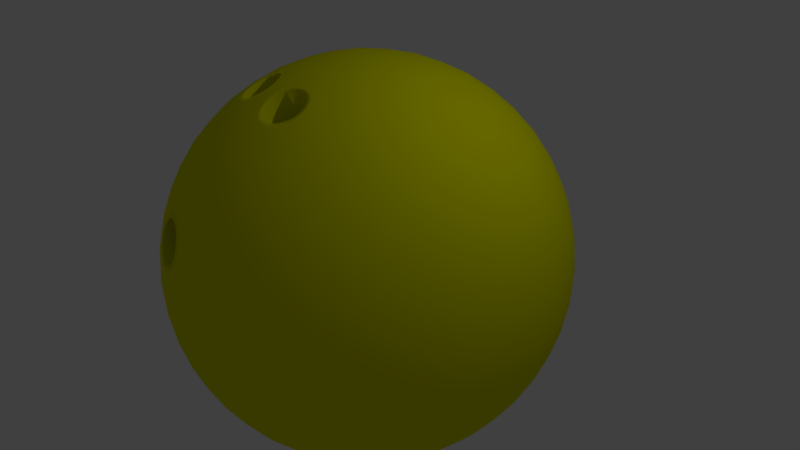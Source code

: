 # Source: BowlingBall.blend  (saved by Blender 2.78.0; exported with 4.5.12 LTS)
import bpy
from mathutils import Matrix  # noqa: F401  (used for matrix-valued properties, if any)

bpy.ops.wm.read_factory_settings(use_empty=True)
scene = bpy.context.scene
scene.name = 'Scene'

# ---- collections
col_collection_1 = bpy.data.collections.new('Collection 1'); scene.collection.children.link(col_collection_1)

# ---- materials (node trees are filled in below, after node groups)
mat_bowlingball = bpy.data.materials.new('BowlingBall')
mat_bowlingball.alpha_threshold = 0.0
mat_bowlingball.use_transparent_shadow = False
mat_bowlingball.diffuse_color = (0.7865, 0.8, 0.0, 1.0)
mat_bowlingball.roughness = 0.5

# ---- material node trees

# ---- world
world_world = bpy.data.worlds.new('World'); scene.world = world_world
world_world.color = (0.05088, 0.05088, 0.05088)
world_world.use_sun_shadow = False
world_world.sun_shadow_jitter_overblur = 0.0
world_world.cycles.sampling_method = 'MANUAL'

# ---- cameras
cam_camera = bpy.data.cameras.new('Camera')
cam_camera.clip_end = 100.0
cam_camera.lens = 35.0
cam_camera.sensor_width = 32.0
cam_camera.sensor_height = 18.0
cam_camera.ortho_scale = 7.314
cam_camera.dof.focus_distance = 0.0
cam_camera.dof.aperture_fstop = 128.0

# ---- lights
light_lamp = bpy.data.lights.new('Lamp', 'POINT')
light_lamp.transmission_factor = 0.0
light_lamp.cutoff_distance = 30.0
light_lamp.energy = 100.0
light_lamp.shadow_buffer_clip_start = 1.001
light_lamp.shadow_soft_size = 0.1
light_lamp.shadow_maximum_resolution = 0.006
light_lamp.use_absolute_resolution = True

# ---- meshes
me_cube_001 = bpy.data.meshes.new('Cube.001')
me_cube_001.from_pydata([(-1.0, -1.0, -1.0), (-1.0, -1.0, 1.0), (-1.0, 1.0, -1.0), (-1.0, 1.0, 1.0), (1.0, -1.0, -1.0), (1.0, -1.0, 1.0), (1.0, 1.0, -1.0), (1.0, 1.0, 1.0)], [], [(0, 1, 3, 2), (2, 3, 7, 6), (6, 7, 5, 4), (4, 5, 1, 0), (2, 6, 4, 0), (7, 3, 1, 5)])
me_cube_001.use_remesh_preserve_volume = False
me_cube_001.use_remesh_preserve_attributes = False
me_cube_001.use_mirror_vertex_groups = False
me_cube_001.update()
me_icosphere = bpy.data.meshes.new('Icosphere')
me_icosphere.from_pydata([(0.0, 0.0, -1.0), (0.7236, -0.5257, -0.4472), (-0.2764, -0.8506, -0.4472), (-0.8944, 0.0, -0.4472), (-0.2764, 0.8506, -0.4472), (0.7236, 0.5257, -0.4472), (0.2764, -0.8506, 0.4472), (-0.7236, -0.5257, 0.4472), (-0.7236, 0.5257, 0.4472), (0.2764, 0.8506, 0.4472), (0.8944, 0.0, 0.4472), (0.0, 0.0, 1.0), (-0.2579, -0.7939, -0.5507), (-0.2328, -0.7166, -0.6575), (-0.2007, -0.6177, -0.7604), (-0.1625, -0.5, -0.8507), (-0.1204, -0.3706, -0.921), (-0.07761, -0.2389, -0.9679), (-0.03685, -0.1134, -0.9929), (0.09647, -0.07009, -0.9929), (0.2032, -0.1476, -0.9679), (0.3153, -0.229, -0.921), (0.4253, -0.309, -0.8507), (0.5254, -0.3817, -0.7604), (0.6095, -0.4429, -0.6575), (0.6753, -0.4906, -0.5507), (0.6385, -0.604, -0.477), (0.5319, -0.6817, -0.5023), (0.405, -0.7523, -0.5196), (0.2629, -0.809, -0.5257), (0.1146, -0.8467, -0.5196), (-0.02964, -0.8642, -0.5023), (-0.1615, -0.864, -0.477), (0.7718, 0.4205, -0.477), (0.8127, 0.2952, -0.5023), (0.8407, 0.1527, -0.5196), (0.8506, -1.752e-08, -0.5257), (0.8407, -0.1527, -0.5196), (0.8127, -0.2952, -0.5023), (0.7718, -0.4205, -0.477), (0.09647, 0.07009, -0.9929), (0.2032, 0.1476, -0.9679), (0.3153, 0.229, -0.921), (0.4253, 0.309, -0.8507), (0.5254, 0.3817, -0.7604), (0.6095, 0.4429, -0.6575), (0.6753, 0.4906, -0.5507), (-0.8347, 0.0, -0.5507), (-0.7534, 0.0, -0.6575), (-0.6495, 0.0, -0.7604), (-0.5257, 0.0, -0.8507), (-0.3897, 0.0, -0.921), (-0.2511, 0.0, -0.9679), (-0.1192, 0.0, -0.9929), (-0.3772, -0.7939, -0.477), (-0.484, -0.7166, -0.5023), (-0.5904, -0.6177, -0.5196), (-0.6882, -0.5, -0.5257), (-0.7699, -0.3706, -0.5196), (-0.8311, -0.2389, -0.5023), (-0.8716, -0.1134, -0.477), (-0.2579, 0.7939, -0.5507), (-0.2328, 0.7166, -0.6575), (-0.2007, 0.6177, -0.7604), (-0.1625, 0.5, -0.8507), (-0.1204, 0.3706, -0.921), (-0.07761, 0.2389, -0.9679), (-0.03685, 0.1134, -0.9929), (-0.8716, 0.1134, -0.477), (-0.8311, 0.2389, -0.5023), (-0.7699, 0.3706, -0.5196), (-0.6882, 0.5, -0.5257), (-0.5904, 0.6177, -0.5196), (-0.484, 0.7166, -0.5023), (-0.3772, 0.7939, -0.477), (-0.1615, 0.864, -0.477), (-0.02964, 0.8642, -0.5023), (0.1146, 0.8467, -0.5196), (0.2629, 0.809, -0.5257), (0.405, 0.7523, -0.5196), (0.5319, 0.6817, -0.5023), (0.6385, 0.604, -0.477), (0.9312, -0.07009, 0.3577), (0.9566, -0.1476, 0.2511), (0.9647, -0.229, 0.1299), (0.9511, -0.309, -8.759e-09), (0.9151, -0.3817, -0.1299), (0.8607, -0.4429, -0.2512), (0.7945, -0.4906, -0.3577), (0.7945, 0.4906, -0.3577), (0.8607, 0.4429, -0.2512), (0.9151, 0.3817, -0.1299), (0.9511, 0.309, 8.759e-09), (0.9647, 0.229, 0.1299), (0.9566, 0.1476, 0.2511), (0.9312, 0.07009, 0.3577), (0.2211, -0.9073, 0.3577), (0.1552, -0.9554, 0.2512), (0.08028, -0.9883, 0.1299), (-8.759e-09, -1.0, -8.759e-09), (-0.08028, -0.9883, -0.1299), (-0.1552, -0.9554, -0.2512), (-0.2211, -0.9073, -0.3577), (0.7122, -0.604, -0.3577), (0.6872, -0.6817, -0.2512), (0.6458, -0.7523, -0.1299), (0.5878, -0.809, 8.759e-09), (0.5159, -0.8467, 0.1299), (0.436, -0.8642, 0.2512), (0.3544, -0.864, 0.3577), (-0.7945, -0.4906, 0.3577), (-0.8607, -0.4429, 0.2512), (-0.9151, -0.3817, 0.1299), (-0.9511, -0.309, -8.759e-09), (-0.9647, -0.229, -0.1299), (-0.9566, -0.1476, -0.2511), (-0.9312, -0.07009, -0.3577), (-0.3544, -0.864, -0.3577), (-0.436, -0.8642, -0.2512), (-0.5159, -0.8467, -0.1299), (-0.5878, -0.809, 8.759e-09), (-0.6458, -0.7523, 0.1299), (-0.6872, -0.6817, 0.2512), (-0.7122, -0.604, 0.3577), (-0.7122, 0.604, 0.3577), (-0.6872, 0.6817, 0.2512), (-0.6458, 0.7523, 0.1299), (-0.5878, 0.809, -8.759e-09), (-0.5159, 0.8467, -0.1299), (-0.436, 0.8642, -0.2512), (-0.3544, 0.864, -0.3577), (-0.9312, 0.07009, -0.3577), (-0.9566, 0.1476, -0.2511), (-0.9647, 0.229, -0.1299), (-0.9511, 0.309, 8.759e-09), (-0.9151, 0.3817, 0.1299), (-0.8607, 0.4429, 0.2512), (-0.7945, 0.4906, 0.3577), (0.3544, 0.864, 0.3577), (0.436, 0.8642, 0.2512), (0.5159, 0.8467, 0.1299), (0.5878, 0.809, -8.759e-09), (0.6458, 0.7523, -0.1299), (0.6872, 0.6817, -0.2512), (0.7122, 0.604, -0.3577), (-0.2211, 0.9073, -0.3577), (-0.1552, 0.9554, -0.2512), (-0.08028, 0.9883, -0.1299), (8.759e-09, 1.0, 8.759e-09), (0.08028, 0.9883, 0.1299), (0.1552, 0.9554, 0.2512), (0.2211, 0.9073, 0.3577), (0.8716, -0.1134, 0.477), (0.8311, -0.2389, 0.5023), (0.7699, -0.3706, 0.5196), (0.6882, -0.5, 0.5257), (0.5904, -0.6177, 0.5196), (0.484, -0.7166, 0.5023), (0.3772, -0.7939, 0.477), (0.1615, -0.864, 0.477), (0.02964, -0.8642, 0.5023), (-0.1146, -0.8467, 0.5196), (-0.2629, -0.809, 0.5257), (-0.405, -0.7523, 0.5196), (-0.5319, -0.6817, 0.5023), (-0.6385, -0.604, 0.477), (-0.7718, -0.4205, 0.477), (-0.8127, -0.2952, 0.5023), (-0.8407, -0.1527, 0.5196), (-0.8506, 1.752e-08, 0.5257), (-0.8407, 0.1527, 0.5196), (-0.8127, 0.2952, 0.5023), (-0.7718, 0.4205, 0.477), (-0.6385, 0.604, 0.477), (-0.5319, 0.6817, 0.5023), (-0.405, 0.7523, 0.5196), (-0.2629, 0.809, 0.5257), (-0.1146, 0.8467, 0.5196), (0.02964, 0.8642, 0.5023), (0.1615, 0.864, 0.477), (0.3772, 0.7939, 0.477), (0.484, 0.7166, 0.5023), (0.5904, 0.6177, 0.5196), (0.6882, 0.5, 0.5257), (0.7699, 0.3706, 0.5196), (0.8311, 0.2389, 0.5023), (0.8716, 0.1134, 0.477), (0.03685, -0.1134, 0.9929), (0.07761, -0.2389, 0.9679), (0.09963, -0.3899, 0.9136), (0.131, -0.4944, 0.8568), (0.2007, -0.6177, 0.7604), (0.2328, -0.7166, 0.6575), (0.2579, -0.7939, 0.5507), (0.8347, 0.0, 0.5507), (0.7534, 0.0, 0.6575), (0.6495, 0.0, 0.7604), (0.5257, 0.0, 0.8507), (0.3897, 0.0, 0.921), (0.2511, 0.0, 0.9679), (0.1192, 0.0, 0.9929), (-0.09647, -0.07009, 0.9929), (-0.2032, -0.1476, 0.9679), (-0.3098, -0.2568, 0.9136), (-0.3966, -0.3229, 0.8568), (-0.5254, -0.3817, 0.7604), (-0.6095, -0.4429, 0.6575), (-0.6753, -0.4906, 0.5507), (-0.09647, 0.07009, 0.9929), (-0.2032, 0.1476, 0.9679), (-0.3153, 0.229, 0.921), (-0.4253, 0.309, 0.8507), (-0.5254, 0.3817, 0.7604), (-0.6095, 0.4429, 0.6575), (-0.6753, 0.4906, 0.5507), (0.03685, 0.1134, 0.9929), (0.07761, 0.2389, 0.9679), (0.1204, 0.3706, 0.921), (0.1625, 0.5, 0.8507), (0.2007, 0.6177, 0.7604), (0.2328, 0.7166, 0.6575), (0.2579, 0.7939, 0.5507), (0.1662, 0.1207, 0.9787), (0.3072, 0.1265, 0.9432), (0.2152, 0.253, 0.9432), (0.4514, 0.1297, 0.8829), (0.3618, 0.2629, 0.8944), (0.2629, 0.3892, 0.8829), (0.5878, 0.1297, 0.7985), (0.5067, 0.2664, 0.8199), (0.41, 0.3996, 0.8199), (0.305, 0.5189, 0.7986), (0.7063, 0.1265, 0.6966), (0.6382, 0.2629, 0.7236), (0.55, 0.3996, 0.7334), (0.4472, 0.5257, 0.7236), (0.3386, 0.6326, 0.6966), (0.801, 0.1208, 0.5863), (0.7474, 0.253, 0.6143), (0.6721, 0.3892, 0.6299), (0.5778, 0.5189, 0.6299), (0.4716, 0.6326, 0.6143), (0.3624, 0.7245, 0.5863), (-0.06348, 0.1954, 0.9787), (-0.02541, 0.3312, 0.9432), (-0.1741, 0.2829, 0.9432), (0.0161, 0.4694, 0.8829), (-0.1382, 0.4253, 0.8944), (-0.2889, 0.3703, 0.8829), (0.05825, 0.5991, 0.7986), (-0.09678, 0.5642, 0.8199), (-0.2534, 0.5134, 0.8199), (-0.3993, 0.4504, 0.7986), (0.09791, 0.7108, 0.6966), (-0.05279, 0.6882, 0.7236), (-0.2101, 0.6466, 0.7334), (-0.3618, 0.5878, 0.7236), (-0.497, 0.5175, 0.6966), (0.1327, 0.7991, 0.5863), (-0.009708, 0.789, 0.6143), (-0.1625, 0.7595, 0.6299), (-0.315, 0.7099, 0.6299), (-0.4559, 0.644, 0.6143), (-0.5771, 0.5685, 0.5863), (-0.2054, 0.0, 0.9787), (-0.3229, 0.07819, 0.9432), (-0.3229, -0.07819, 0.9432), (-0.4414, 0.1604, 0.8829), (-0.4472, -1.567e-08, 0.8944), (-0.4414, -0.1604, 0.8829), (-0.5518, 0.2405, 0.7986), (-0.5665, 0.08232, 0.8199), (-0.5665, -0.08232, 0.8199), (-0.5518, -0.2405, 0.7986), (-0.6457, 0.3128, 0.6966), (-0.6708, 0.1625, 0.7236), (-0.6798, -1.662e-08, 0.7334), (-0.6708, -0.1625, 0.7236), (-0.6457, -0.3128, 0.6966), (-0.719, 0.3731, 0.5863), (-0.7534, 0.2346, 0.6143), (-0.7725, 0.08018, 0.6299), (-0.7725, -0.08018, 0.6299), (-0.7534, -0.2346, 0.6143), (-0.719, -0.3731, 0.5863), (-0.06348, -0.1954, 0.9787), (-0.1989, -0.3031, 0.9293), (-0.01726, -0.3621, 0.9293), (-0.1382, -0.4253, 0.8944), (-0.3734, -0.4323, 0.8175), (-0.261, -0.4823, 0.8333), (-0.07238, -0.5436, 0.8333), (0.04799, -0.5693, 0.8175), (-0.497, -0.5175, 0.6966), (-0.3618, -0.5878, 0.7236), (-0.2101, -0.6466, 0.7334), (-0.05279, -0.6882, 0.7236), (0.09791, -0.7108, 0.6966), (-0.5771, -0.5685, 0.5863), (-0.4559, -0.644, 0.6143), (-0.315, -0.7099, 0.6299), (-0.1625, -0.7595, 0.6299), (-0.009708, -0.789, 0.6143), (0.1327, -0.7991, 0.5863), (0.1662, -0.1207, 0.9787), (0.2152, -0.253, 0.9432), (0.3072, -0.1265, 0.9432), (0.2629, -0.3892, 0.8829), (0.3618, -0.2629, 0.8944), (0.4514, -0.1297, 0.8829), (0.305, -0.5189, 0.7986), (0.41, -0.3996, 0.8199), (0.5067, -0.2664, 0.8199), (0.5878, -0.1297, 0.7985), (0.3386, -0.6326, 0.6966), (0.4472, -0.5257, 0.7236), (0.55, -0.3996, 0.7334), (0.6382, -0.2629, 0.7236), (0.7063, -0.1265, 0.6966), (0.3624, -0.7245, 0.5863), (0.4716, -0.6326, 0.6143), (0.5778, -0.5189, 0.6299), (0.6721, -0.3892, 0.6299), (0.7474, -0.253, 0.6143), (0.801, -0.1208, 0.5863), (0.9037, 0.1954, 0.3809), (0.9215, 0.2829, 0.2661), (0.855, 0.3312, 0.3991), (0.9189, 0.3703, 0.1364), (0.8618, 0.4253, 0.2764), (0.7824, 0.4694, 0.4092), (0.8928, 0.4504, -3.13e-08), (0.8467, 0.5134, 0.1401), (0.7766, 0.5643, 0.2801), (0.6882, 0.5991, 0.4092), (0.8453, 0.5175, -0.133), (0.809, 0.5878, 0.0), (0.7499, 0.6466, 0.1401), (0.6708, 0.6882, 0.2764), (0.5792, 0.7108, 0.3991), (0.7825, 0.5685, -0.2539), (0.7534, 0.644, -0.133), (0.7043, 0.7099, 5.114e-08), (0.6361, 0.7595, 0.1364), (0.5538, 0.789, 0.2661), (0.4651, 0.7991, 0.3809), (0.09345, 0.9199, 0.3809), (0.0157, 0.9638, 0.2661), (-0.05082, 0.9155, 0.3991), (-0.0682, 0.9883, 0.1364), (-0.1382, 0.9511, 0.2764), (-0.2046, 0.8892, 0.4092), (-0.1525, 0.9883, -3.443e-07), (-0.2266, 0.9639, 0.1401), (-0.2966, 0.913, 0.2801), (-0.3571, 0.8396, 0.4092), (-0.2309, 0.9638, -0.133), (-0.309, 0.9511, -4.92e-07), (-0.3832, 0.913, 0.1401), (-0.4472, 0.8506, 0.2764), (-0.497, 0.7705, 0.3991), (-0.2989, 0.9199, -0.2539), (-0.3797, 0.9155, -0.133), (-0.4575, 0.8892, -3.835e-07), (-0.5257, 0.8396, 0.1364), (-0.5792, 0.7705, 0.2661), (-0.6163, 0.6893, 0.3809), (-0.846, 0.3731, 0.3809), (-0.9118, 0.3128, 0.2661), (-0.8864, 0.2346, 0.3991), (-0.961, 0.2405, 0.1364), (-0.9472, 0.1625, 0.2764), (-0.9089, 0.08018, 0.4092), (-0.9871, 0.1604, 1.095e-07), (-0.9867, 0.08232, 0.1401), (-0.96, -8.034e-08, 0.2801), (-0.9089, -0.08018, 0.4092), (-0.988, 0.07819, -0.133), (-1.0, -3.608e-07, 6.396e-07), (-0.9867, -0.08232, 0.1401), (-0.9472, -0.1625, 0.2764), (-0.8864, -0.2346, 0.3991), (-0.9672, -4.046e-07, -0.2539), (-0.988, -0.07819, -0.133), (-0.9871, -0.1604, 1.457e-06), (-0.961, -0.2405, 0.1364), (-0.9118, -0.3128, 0.2661), (-0.846, -0.3731, 0.3809), (-0.6163, -0.6893, 0.3809), (-0.5792, -0.7705, 0.2661), (-0.497, -0.7705, 0.3991), (-0.5257, -0.8396, 0.1364), (-0.4149, -0.8638, 0.2768), (-0.3447, -0.8547, 0.3822), (-0.4575, -0.8892, -6.26e-07), (-0.3644, -0.9127, 0.17), (-0.2235, -0.894, 0.3822), (-0.3797, -0.9155, -0.133), (-0.309, -0.9511, -7.872e-07), (-0.2417, -0.9526, 0.17), (-0.1721, -0.9427, 0.2768), (-0.05082, -0.9155, 0.3991), (-0.2989, -0.9199, -0.2539), (-0.2309, -0.9638, -0.133), (-0.1525, -0.9883, -4.943e-07), (-0.06821, -0.9883, 0.1364), (0.0157, -0.9638, 0.2661), (0.09345, -0.9199, 0.3809), (0.4651, -0.7991, 0.3809), (0.5538, -0.789, 0.2661), (0.5792, -0.7108, 0.3991), (0.6361, -0.7595, 0.1364), (0.6708, -0.6882, 0.2764), (0.6882, -0.5991, 0.4092), (0.7043, -0.7099, -1.095e-06), (0.7499, -0.6466, 0.1401), (0.7766, -0.5643, 0.2801), (0.7824, -0.4694, 0.4092), (0.7534, -0.644, -0.133), (0.809, -0.5878, -1.902e-06), (0.8467, -0.5134, 0.1401), (0.8618, -0.4253, 0.2764), (0.855, -0.3312, 0.3991), (0.7825, -0.5685, -0.2539), (0.8453, -0.5175, -0.133), (0.8928, -0.4504, -2.276e-06), (0.9189, -0.3703, 0.1364), (0.9215, -0.2829, 0.2661), (0.9037, -0.1954, 0.3809), (0.2989, 0.9199, 0.2539), (0.3797, 0.9155, 0.133), (0.2309, 0.9638, 0.133), (0.4575, 0.8892, -4.545e-09), (0.309, 0.9511, -1.307e-14), (0.1525, 0.9883, 4.545e-09), (0.5257, 0.8396, -0.1364), (0.3832, 0.913, -0.1401), (0.2266, 0.9639, -0.1401), (0.06821, 0.9883, -0.1364), (0.5792, 0.7705, -0.2661), (0.4472, 0.8506, -0.2764), (0.2966, 0.913, -0.2801), (0.1382, 0.9511, -0.2764), (-0.0157, 0.9638, -0.2661), (0.6163, 0.6893, -0.3809), (0.497, 0.7705, -0.3991), (0.3571, 0.8396, -0.4092), (0.2046, 0.8892, -0.4092), (0.05082, 0.9155, -0.3991), (-0.09345, 0.9199, -0.3809), (-0.7825, 0.5685, 0.2539), (-0.7534, 0.644, 0.133), (-0.8453, 0.5175, 0.133), (-0.7043, 0.7099, -4.545e-09), (-0.809, 0.5878, -3.922e-14), (-0.8928, 0.4504, 4.545e-09), (-0.6361, 0.7595, -0.1364), (-0.7499, 0.6466, -0.1401), (-0.8467, 0.5134, -0.1401), (-0.9189, 0.3703, -0.1364), (-0.5538, 0.789, -0.2661), (-0.6708, 0.6882, -0.2764), (-0.7766, 0.5643, -0.2801), (-0.8618, 0.4253, -0.2764), (-0.9215, 0.2829, -0.2661), (-0.4651, 0.7991, -0.3809), (-0.5792, 0.7108, -0.3991), (-0.6882, 0.5991, -0.4092), (-0.7824, 0.4694, -0.4092), (-0.855, 0.3312, -0.3991), (-0.9037, 0.1954, -0.3809), (-0.7825, -0.5685, 0.2539), (-0.8453, -0.5175, 0.133), (-0.7534, -0.644, 0.133), (-0.8928, -0.4504, -4.545e-09), (-0.809, -0.5878, 4.016e-14), (-0.7043, -0.7099, 4.545e-09), (-0.9189, -0.3703, -0.1364), (-0.8467, -0.5134, -0.1401), (-0.7499, -0.6466, -0.1401), (-0.6361, -0.7595, -0.1364), (-0.9215, -0.2829, -0.2661), (-0.8618, -0.4253, -0.2764), (-0.7766, -0.5643, -0.2801), (-0.6708, -0.6882, -0.2764), (-0.5538, -0.789, -0.2661), (-0.9037, -0.1954, -0.3809), (-0.855, -0.3312, -0.3991), (-0.7824, -0.4694, -0.4092), (-0.6882, -0.5991, -0.4092), (-0.5792, -0.7108, -0.3991), (-0.4651, -0.7991, -0.3809), (0.2989, -0.9199, 0.2539), (0.2309, -0.9638, 0.133), (0.3797, -0.9155, 0.133), (0.1525, -0.9883, -4.545e-09), (0.309, -0.9511, 1.401e-14), (0.4575, -0.8892, 4.545e-09), (0.06821, -0.9883, -0.1364), (0.2266, -0.9639, -0.1401), (0.3832, -0.913, -0.1401), (0.5257, -0.8396, -0.1364), (-0.0157, -0.9638, -0.2661), (0.1382, -0.9511, -0.2764), (0.2966, -0.913, -0.2801), (0.4472, -0.8506, -0.2764), (0.5792, -0.7705, -0.2661), (-0.09345, -0.9199, -0.3809), (0.05082, -0.9155, -0.3991), (0.2046, -0.8892, -0.4092), (0.3571, -0.8396, -0.4092), (0.497, -0.7705, -0.3991), (0.6163, -0.6893, -0.3809), (0.9672, -1.507e-08, 0.2539), (0.988, -0.07819, 0.133), (0.988, 0.07819, 0.133), (0.9871, -0.1604, -4.545e-09), (1.0, -1.567e-08, 4.669e-16), (0.9871, 0.1604, 4.545e-09), (0.961, -0.2405, -0.1364), (0.9867, -0.08232, -0.1401), (0.9867, 0.08232, -0.1401), (0.961, 0.2405, -0.1364), (0.9118, -0.3128, -0.2661), (0.9472, -0.1625, -0.2764), (0.96, -3.324e-08, -0.2801), (0.9472, 0.1625, -0.2764), (0.9118, 0.3128, -0.2661), (0.846, -0.3731, -0.3809), (0.8864, -0.2346, -0.3991), (0.9089, -0.08018, -0.4092), (0.9089, 0.08018, -0.4092), (0.8864, 0.2346, -0.3991), (0.846, 0.3731, -0.3809), (0.5771, 0.5685, -0.5863), (0.497, 0.5175, -0.6966), (0.4559, 0.644, -0.6143), (0.3993, 0.4504, -0.7986), (0.3618, 0.5878, -0.7236), (0.315, 0.7099, -0.6299), (0.2889, 0.3703, -0.8829), (0.2534, 0.5134, -0.8199), (0.2101, 0.6466, -0.7334), (0.1625, 0.7595, -0.6299), (0.1741, 0.2829, -0.9432), (0.1382, 0.4253, -0.8944), (0.09678, 0.5642, -0.8199), (0.05279, 0.6882, -0.7236), (0.009708, 0.789, -0.6143), (0.06348, 0.1954, -0.9787), (0.02541, 0.3312, -0.9432), (-0.0161, 0.4694, -0.8829), (-0.05825, 0.5991, -0.7986), (-0.09792, 0.7108, -0.6966), (-0.1327, 0.7991, -0.5863), (-0.3624, 0.7245, -0.5863), (-0.3386, 0.6326, -0.6966), (-0.4716, 0.6326, -0.6143), (-0.305, 0.5189, -0.7986), (-0.4472, 0.5257, -0.7236), (-0.5778, 0.5189, -0.6299), (-0.2629, 0.3892, -0.8829), (-0.41, 0.3996, -0.8199), (-0.55, 0.3996, -0.7334), (-0.6721, 0.3892, -0.6299), (-0.2152, 0.253, -0.9432), (-0.3618, 0.2629, -0.8944), (-0.5067, 0.2664, -0.8199), (-0.6382, 0.2629, -0.7236), (-0.7474, 0.253, -0.6143), (-0.1662, 0.1207, -0.9787), (-0.3072, 0.1265, -0.9432), (-0.4514, 0.1297, -0.8829), (-0.5878, 0.1297, -0.7985), (-0.7063, 0.1265, -0.6966), (-0.801, 0.1207, -0.5863), (-0.801, -0.1207, -0.5863), (-0.7063, -0.1265, -0.6966), (-0.7474, -0.253, -0.6143), (-0.5878, -0.1297, -0.7985), (-0.6382, -0.2629, -0.7236), (-0.6721, -0.3892, -0.6299), (-0.4514, -0.1297, -0.8829), (-0.5067, -0.2664, -0.8199), (-0.55, -0.3996, -0.7334), (-0.5778, -0.5189, -0.6299), (-0.3072, -0.1265, -0.9432), (-0.3618, -0.2629, -0.8944), (-0.41, -0.3996, -0.8199), (-0.4472, -0.5257, -0.7236), (-0.4716, -0.6326, -0.6143), (-0.1662, -0.1208, -0.9787), (-0.2152, -0.253, -0.9432), (-0.2629, -0.3892, -0.8829), (-0.305, -0.5189, -0.7986), (-0.3386, -0.6326, -0.6966), (-0.3624, -0.7245, -0.5863), (0.719, 0.3731, -0.5863), (0.7534, 0.2346, -0.6143), (0.6457, 0.3128, -0.6966), (0.7725, 0.08018, -0.6299), (0.6708, 0.1625, -0.7236), (0.5518, 0.2405, -0.7986), (0.7725, -0.08018, -0.6299), (0.6798, -4.82e-07, -0.7334), (0.5665, 0.08232, -0.8199), (0.4414, 0.1604, -0.8829), (0.7534, -0.2346, -0.6143), (0.6708, -0.1625, -0.7236), (0.5665, -0.08232, -0.8199), (0.4472, -7.38e-07, -0.8944), (0.3229, 0.07819, -0.9432), (0.719, -0.3731, -0.5863), (0.6457, -0.3128, -0.6966), (0.5518, -0.2405, -0.7985), (0.4414, -0.1604, -0.8829), (0.3229, -0.07819, -0.9432), (0.2054, -5.632e-07, -0.9787), (-0.1327, -0.7991, -0.5863), (-0.09791, -0.7108, -0.6966), (0.009709, -0.789, -0.6143), (-0.05825, -0.5991, -0.7986), (0.05279, -0.6882, -0.7236), (0.1625, -0.7595, -0.6299), (-0.0161, -0.4694, -0.8829), (0.09678, -0.5642, -0.8199), (0.2101, -0.6466, -0.7334), (0.315, -0.7099, -0.6299), (0.02541, -0.3312, -0.9432), (0.1382, -0.4253, -0.8944), (0.2534, -0.5134, -0.8199), (0.3618, -0.5878, -0.7236), (0.4559, -0.644, -0.6143), (0.06348, -0.1954, -0.9787), (0.1741, -0.2829, -0.9432), (0.2889, -0.3703, -0.8829), (0.3993, -0.4504, -0.7986), (0.497, -0.5175, -0.6966), (0.5771, -0.5685, -0.5863), (-0.4472, -0.8506, 0.2764), (-0.3571, -0.8396, 0.4092), (-0.2266, -0.9639, 0.1401), (-0.1382, -0.9511, 0.2764), (-0.3832, -0.913, 0.1401), (-0.2046, -0.8892, 0.4092), (-0.4086, -0.857, 0.3058), (-0.3931, -0.8525, 0.3373), (-0.3698, -0.8519, 0.3643), (-0.2167, -0.9552, 0.188), (-0.1935, -0.9545, 0.2151), (-0.1781, -0.9497, 0.2472), (-0.4142, -0.873, 0.2472), (-0.4045, -0.8859, 0.2151), (-0.3861, -0.9002, 0.188), (-0.3166, -0.8602, 0.3937), (-0.2826, -0.8698, 0.3985), (-0.2495, -0.8821, 0.3937), (-0.3382, -0.9248, 0.1581), (-0.3045, -0.9373, 0.1532), (-0.27, -0.947, 0.1581), (-0.2015, -0.9066, 0.3643), (-0.183, -0.9208, 0.3373), (-0.1732, -0.9335, 0.3058), (0.1204, -0.3706, 0.921), (0.1625, -0.5, 0.8507), (-0.3153, -0.229, 0.921), (-0.4253, -0.309, 0.8507), (-0.02541, -0.3312, 0.9432), (-0.1741, -0.2829, 0.9432), (-0.3993, -0.4504, 0.7986), (-0.2534, -0.5134, 0.8199), (-0.09678, -0.5642, 0.8199), (0.05825, -0.5991, 0.7986), (-0.1722, -0.413, 0.8914), (-0.1035, -0.4353, 0.8914), (-0.3288, -0.2809, 0.8988), (-0.3519, -0.2935, 0.8859), (-0.3692, -0.312, 0.8722), (-0.2821, -0.2767, 0.9157), (-0.2549, -0.2845, 0.9212), (-0.2306, -0.2986, 0.9228), (-0.3419, -0.4398, 0.8264), (-0.3171, -0.455, 0.8281), (-0.2893, -0.4634, 0.8337), (-0.1999, -0.3342, 0.9175), (-0.1902, -0.3594, 0.91), (-0.1876, -0.3851, 0.8999), (-0.3829, -0.3528, 0.8502), (-0.3808, -0.3786, 0.8399), (-0.3718, -0.4034, 0.8321), (-0.2004, -0.4265, 0.8781), (-0.2183, -0.4462, 0.8641), (-0.2422, -0.4593, 0.8508), (0.1009, -0.4206, 0.8988), (0.1121, -0.4443, 0.8859), (0.1153, -0.4694, 0.8722), (0.01107, -0.3771, 0.9228), (0.03898, -0.3799, 0.9212), (0.06558, -0.3896, 0.9157), (-0.03828, -0.5449, 0.8337), (-0.01094, -0.5545, 0.8281), (0.01812, -0.5568, 0.8264), (-0.03474, -0.3879, 0.9175), (-0.05737, -0.4025, 0.91), (-0.07464, -0.4218, 0.8999), (-0.08856, -0.4629, 0.8781), (-0.08564, -0.4893, 0.8641), (-0.07407, -0.5139, 0.8508), (0.1024, -0.5104, 0.8502), (0.08552, -0.5302, 0.8399), (0.06371, -0.5449, 0.8321), (-0.3644, -0.9127, 0.17), (-0.3537, -0.9126, 0.1871), (-0.2235, -0.894, 0.3822), (-0.4149, -0.8638, 0.2768), (-0.3447, -0.8547, 0.3822), (-0.2417, -0.9526, 0.17), (-0.1916, -0.9379, 0.277), (-0.3581, -0.8615, 0.3509), (-0.1967, -0.9439, 0.2523), (-0.3719, -0.9022, 0.2021), (-0.2567, -0.887, 0.3755), (-0.274, -0.9416, 0.1772), (-0.1926, -0.9303, 0.3013), (-0.391, -0.8658, 0.3013), (-0.3779, -0.862, 0.3281), (-0.2294, -0.9485, 0.2021), (-0.2097, -0.9479, 0.2252), (-0.3957, -0.8792, 0.2523), (-0.3875, -0.8902, 0.2252), (-0.3137, -0.8685, 0.3755), (-0.2848, -0.8767, 0.3796), (-0.3318, -0.9228, 0.1772), (-0.3033, -0.9334, 0.173), (-0.2166, -0.9075, 0.3509), (-0.2009, -0.9195, 0.3281), (-0.3698, -0.8519, 0.3643), (-0.3371, -0.8637, 0.3658), (-0.1781, -0.9497, 0.2472), (-0.1721, -0.9427, 0.2768), (-0.3861, -0.9002, 0.188), (-0.3537, -0.9126, 0.1871), (-0.2495, -0.8821, 0.3937), (-0.235, -0.8969, 0.3659), (-0.27, -0.947, 0.1581), (-0.2503, -0.9462, 0.1871), (-0.1732, -0.9335, 0.3058), (-0.3963, -0.8714, 0.277), (-0.4086, -0.857, 0.3058), (-0.3931, -0.8525, 0.3373), (-0.2167, -0.9552, 0.188), (-0.1935, -0.9545, 0.2151), (-0.4142, -0.873, 0.2472), (-0.4045, -0.8859, 0.2151), (-0.3166, -0.8602, 0.3937), (-0.2826, -0.8698, 0.3985), (-0.3382, -0.9248, 0.1581), (-0.3045, -0.9373, 0.1532), (-0.2015, -0.9066, 0.3643), (-0.183, -0.9208, 0.3373), (-0.3537, -0.9126, 0.1871), (-0.235, -0.8969, 0.3659), (-0.3963, -0.8714, 0.277), (-0.3371, -0.8637, 0.3658), (-0.2503, -0.9462, 0.1871), (-0.1916, -0.9379, 0.277), (-0.3581, -0.8615, 0.3509), (-0.1967, -0.9439, 0.2523), (-0.3719, -0.9022, 0.2021), (-0.2567, -0.887, 0.3755), (-0.274, -0.9416, 0.1772), (-0.1926, -0.9303, 0.3013), (-0.391, -0.8658, 0.3013), (-0.3779, -0.862, 0.3281), (-0.2294, -0.9485, 0.2021), (-0.2097, -0.9479, 0.2252), (-0.3957, -0.8792, 0.2523), (-0.3875, -0.8902, 0.2252), (-0.3137, -0.8685, 0.3755), (-0.2848, -0.8767, 0.3796), (-0.3318, -0.9228, 0.1772), (-0.3033, -0.9334, 0.173), (-0.2166, -0.9075, 0.3509), (-0.2009, -0.9195, 0.3281), (-0.235, -0.8969, 0.3659), (-0.3963, -0.8714, 0.277), (-0.3371, -0.8637, 0.3658), (-0.2503, -0.9462, 0.1871), (-0.1916, -0.9379, 0.277), (-0.3581, -0.8615, 0.3509), (-0.1967, -0.9439, 0.2523), (-0.3719, -0.9022, 0.2021), (-0.2567, -0.887, 0.3755), (-0.274, -0.9416, 0.1772), (-0.1926, -0.9303, 0.3013), (-0.391, -0.8658, 0.3013), (-0.3779, -0.862, 0.3281), (-0.2294, -0.9485, 0.2021), (-0.2097, -0.9479, 0.2252), (-0.3957, -0.8792, 0.2523), (-0.3875, -0.8902, 0.2252), (-0.3137, -0.8685, 0.3755), (-0.2848, -0.8767, 0.3796), (-0.3318, -0.9228, 0.1772), (-0.3033, -0.9334, 0.173), (-0.2166, -0.9075, 0.3509), (-0.2009, -0.9195, 0.3281), (-0.1825, -0.3856, 0.02656), (-0.1254, -0.386, 0.1196), (-0.06377, -0.3699, 0.2053), (-0.225, -0.3444, 0.1165), (-0.1658, -0.3367, 0.2053), (-0.07903, -0.4192, 0.02656), (-0.02039, -0.4109, 0.1165), (-0.1869, -0.3345, 0.1904), (-0.02543, -0.4168, 0.09177), (-0.2007, -0.3752, 0.04158), (-0.08549, -0.36, 0.215), (-0.1027, -0.4146, 0.01664), (-0.02131, -0.4033, 0.1408), (-0.2198, -0.3388, 0.1408), (-0.2067, -0.335, 0.1676), (-0.0582, -0.4215, 0.04158), (-0.03851, -0.4209, 0.06464), (-0.2244, -0.3522, 0.09177), (-0.2163, -0.3632, 0.06464), (-0.1424, -0.3415, 0.215), (-0.1136, -0.3496, 0.2191), (-0.1606, -0.3958, 0.01664), (-0.1321, -0.4064, 0.01246), (-0.04538, -0.3804, 0.1904), (-0.0297, -0.3925, 0.1676), (0.1354, -0.4689, 0.8705), (0.1117, -0.4904, 0.8608), (-0.3852, -0.2998, 0.8705), (-0.3786, -0.3311, 0.8608), (0.07571, -0.3735, 0.9225), (0.08544, -0.4031, 0.9083), (-0.2196, -0.2838, 0.931), (-0.2135, -0.3146, 0.9214), (-0.2899, -0.4812, 0.8242), (-0.2653, -0.4643, 0.8411), (0.01879, -0.5738, 0.8155), (0.04236, -0.553, 0.8279), (-0.1679, -0.3874, 0.9036), (-0.1911, -0.4063, 0.8897), (-0.09187, -0.4121, 0.9036), (-0.08421, -0.441, 0.8897), (-0.3885, -0.4092, 0.8224), (-0.3593, -0.4225, 0.8279), (-0.233, -0.4763, 0.8449), (-0.09146, -0.5223, 0.8449), (-0.05824, -0.5316, 0.8411), (0.07381, -0.5594, 0.8224), (-0.3061, -0.2759, 0.9083), (-0.3371, -0.2628, 0.9021), (-0.3645, -0.2778, 0.8867), (-0.2808, -0.2577, 0.9225), (-0.2484, -0.267, 0.9289), (-0.3525, -0.4532, 0.8155), (-0.3229, -0.4713, 0.8176), (-0.1825, -0.3268, 0.9246), (-0.171, -0.3567, 0.9156), (-0.4016, -0.349, 0.844), (-0.3992, -0.3797, 0.8316), (-0.1834, -0.4374, 0.8774), (-0.2047, -0.4607, 0.8607), (0.1182, -0.4108, 0.9021), (0.1316, -0.439, 0.8867), (-0.0122, -0.38, 0.9214), (0.01087, -0.3587, 0.931), (0.04408, -0.362, 0.9289), (-0.04828, -0.5597, 0.8242), (-0.01578, -0.571, 0.8176), (-0.0444, -0.3716, 0.9246), (-0.07133, -0.3891, 0.9156), (-0.1087, -0.4616, 0.8774), (-0.1052, -0.493, 0.8607), (0.1198, -0.5184, 0.844), (0.09976, -0.5418, 0.8316), (-0.3786, -0.3311, 0.8608), (0.0119, -0.3061, 0.5777), (-0.1911, -0.4063, 0.8897), (-0.3061, -0.2759, 0.9083), (-0.2135, -0.3146, 0.9214), (-0.3593, -0.4225, 0.8279), (-0.2653, -0.4643, 0.8411), (-0.3692, -0.312, 0.8722), (-0.2306, -0.2986, 0.9228), (-0.2893, -0.4634, 0.8337), (-0.1876, -0.3851, 0.8999), (-0.3718, -0.4034, 0.8321), (-0.2422, -0.4593, 0.8508), (-0.3288, -0.2809, 0.8988), (-0.3519, -0.2935, 0.8859), (-0.2821, -0.2767, 0.9157), (-0.2549, -0.2845, 0.9212), (-0.3419, -0.4398, 0.8264), (-0.3171, -0.455, 0.8281), (-0.1999, -0.3342, 0.9175), (-0.1902, -0.3594, 0.91), (-0.3829, -0.3528, 0.8502), (-0.3808, -0.3786, 0.8399), (-0.2004, -0.4265, 0.8781), (-0.2183, -0.4462, 0.8641), (-0.2792, -0.2015, 0.5557), (-0.1895, -0.2406, 0.5777), (-0.09171, -0.2766, 0.5845), (-0.2067, -0.1463, 0.6031), (-0.1141, -0.1849, 0.6162), (-0.2599, -0.2928, 0.5227), (-0.166, -0.3346, 0.5359), (-0.2698, -0.1824, 0.567), (-0.1312, -0.1689, 0.6177), (-0.19, -0.3337, 0.5285), (-0.0882, -0.2555, 0.5947), (-0.2725, -0.2737, 0.5269), (-0.1428, -0.3297, 0.5456), (-0.2294, -0.1513, 0.5936), (-0.2525, -0.1639, 0.5807), (-0.1827, -0.147, 0.6105), (-0.1555, -0.1548, 0.616), (-0.2425, -0.3101, 0.5212), (-0.2177, -0.3254, 0.523), (-0.1005, -0.2046, 0.6123), (-0.09081, -0.2297, 0.6049), (-0.2835, -0.2231, 0.5451), (-0.2814, -0.249, 0.5347), (-0.1011, -0.2969, 0.573), (-0.119, -0.3166, 0.5589), (0.1075, -0.3271, 0.5557), (-0.08841, -0.2777, 0.5845), (-0.01639, -0.2167, 0.6162), (0.08124, -0.2398, 0.6031), (-0.06244, -0.3683, 0.5359), (0.03817, -0.3897, 0.5227), (0.1111, -0.3061, 0.567), (0.06138, -0.2263, 0.6105), (0.01392, -0.3935, 0.5212), (-0.07883, -0.2585, 0.5947), (-0.07826, -0.3506, 0.5456), (0.05951, -0.3816, 0.5269), (0.09669, -0.2573, 0.5936), (0.1079, -0.281, 0.5807), (0.006876, -0.2138, 0.6177), (0.03479, -0.2166, 0.616), (-0.04247, -0.3816, 0.5285), (-0.01514, -0.3912, 0.523), (-0.03893, -0.2246, 0.6123), (-0.06157, -0.2392, 0.6049), (-0.09276, -0.2996, 0.573), (-0.08984, -0.326, 0.5589), (0.09819, -0.3471, 0.5451), (0.08132, -0.3669, 0.5347)], [], [(0, 19, 18), (1, 25, 39), (0, 18, 53), (0, 53, 67), (0, 67, 40), (1, 39, 88), (2, 32, 102), (3, 60, 116), (4, 74, 130), (5, 81, 144), (1, 88, 103), (2, 102, 117), (3, 116, 131), (4, 130, 145), (5, 144, 89), (6, 158, 193), (7, 165, 207), (8, 172, 214), (9, 179, 221), (10, 186, 194), (200, 215, 11), (199, 222, 200), (198, 223, 199), (197, 225, 198), (196, 228, 197), (195, 232, 196), (194, 237, 195), (200, 222, 215), (222, 216, 215), (199, 223, 222), (223, 224, 222), (222, 224, 216), (224, 217, 216), (198, 225, 223), (225, 226, 223), (223, 226, 224), (226, 227, 224), (224, 227, 217), (227, 218, 217), (197, 228, 225), (228, 229, 225), (225, 229, 226), (229, 230, 226), (226, 230, 227), (230, 231, 227), (227, 231, 218), (231, 219, 218), (196, 232, 228), (232, 233, 228), (228, 233, 229), (233, 234, 229), (229, 234, 230), (234, 235, 230), (230, 235, 231), (235, 236, 231), (231, 236, 219), (236, 220, 219), (195, 237, 232), (237, 238, 232), (232, 238, 233), (238, 239, 233), (233, 239, 234), (239, 240, 234), (234, 240, 235), (240, 241, 235), (235, 241, 236), (241, 242, 236), (236, 242, 220), (242, 221, 220), (194, 186, 237), (186, 185, 237), (237, 185, 238), (185, 184, 238), (238, 184, 239), (184, 183, 239), (239, 183, 240), (183, 182, 240), (240, 182, 241), (182, 181, 241), (241, 181, 242), (181, 180, 242), (242, 180, 221), (180, 9, 221), (215, 208, 11), (216, 243, 215), (217, 244, 216), (218, 246, 217), (219, 249, 218), (220, 253, 219), (221, 258, 220), (215, 243, 208), (243, 209, 208), (216, 244, 243), (244, 245, 243), (243, 245, 209), (245, 210, 209), (217, 246, 244), (246, 247, 244), (244, 247, 245), (247, 248, 245), (245, 248, 210), (248, 211, 210), (218, 249, 246), (249, 250, 246), (246, 250, 247), (250, 251, 247), (247, 251, 248), (251, 252, 248), (248, 252, 211), (252, 212, 211), (219, 253, 249), (253, 254, 249), (249, 254, 250), (254, 255, 250), (250, 255, 251), (255, 256, 251), (251, 256, 252), (256, 257, 252), (252, 257, 212), (257, 213, 212), (220, 258, 253), (258, 259, 253), (253, 259, 254), (259, 260, 254), (254, 260, 255), (260, 261, 255), (255, 261, 256), (261, 262, 256), (256, 262, 257), (262, 263, 257), (257, 263, 213), (263, 214, 213), (221, 179, 258), (179, 178, 258), (258, 178, 259), (178, 177, 259), (259, 177, 260), (177, 176, 260), (260, 176, 261), (176, 175, 261), (261, 175, 262), (175, 174, 262), (262, 174, 263), (174, 173, 263), (263, 173, 214), (173, 8, 214), (208, 201, 11), (209, 264, 208), (210, 265, 209), (211, 267, 210), (212, 270, 211), (213, 274, 212), (214, 279, 213), (208, 264, 201), (264, 202, 201), (209, 265, 264), (265, 266, 264), (264, 266, 202), (266, 665, 202), (210, 267, 265), (267, 268, 265), (265, 268, 266), (268, 269, 266), (266, 269, 665), (269, 666, 665), (211, 270, 267), (270, 271, 267), (267, 271, 268), (271, 272, 268), (268, 272, 269), (272, 273, 269), (269, 273, 666), (273, 205, 666), (212, 274, 270), (274, 275, 270), (270, 275, 271), (275, 276, 271), (271, 276, 272), (276, 277, 272), (272, 277, 273), (277, 278, 273), (273, 278, 205), (278, 206, 205), (213, 279, 274), (279, 280, 274), (274, 280, 275), (280, 281, 275), (275, 281, 276), (281, 282, 276), (276, 282, 277), (282, 283, 277), (277, 283, 278), (283, 284, 278), (278, 284, 206), (284, 207, 206), (214, 172, 279), (172, 171, 279), (279, 171, 280), (171, 170, 280), (280, 170, 281), (170, 169, 281), (281, 169, 282), (169, 168, 282), (282, 168, 283), (168, 167, 283), (283, 167, 284), (167, 166, 284), (284, 166, 207), (166, 7, 207), (201, 187, 11), (202, 285, 201), (665, 668, 202), (835, 687, 901, 880), (205, 669, 666), (206, 293, 205), (207, 298, 206), (201, 285, 187), (285, 188, 187), (202, 668, 285), (668, 667, 285), (285, 667, 188), (667, 663, 188), (841, 692, 892, 886), (679, 678, 895, 896), (668, 288, 667), (837, 698, 937, 933), (869, 702, 948, 932), (709, 708, 952, 953), (677, 835, 880, 887), (686, 685, 900, 890), (689, 849, 885, 891), (670, 671, 288), (694, 693, 942, 943), (700, 701, 938, 947), (708, 833, 930, 952), (672, 191, 664), (205, 293, 669), (293, 294, 669), (669, 294, 670), (294, 295, 670), (670, 295, 671), (295, 296, 671), (671, 296, 672), (296, 297, 672), (672, 297, 191), (297, 192, 191), (206, 298, 293), (298, 299, 293), (293, 299, 294), (299, 300, 294), (294, 300, 295), (300, 301, 295), (295, 301, 296), (301, 302, 296), (296, 302, 297), (302, 303, 297), (297, 303, 192), (303, 193, 192), (207, 165, 298), (165, 164, 298), (298, 164, 299), (164, 163, 299), (299, 163, 300), (163, 162, 300), (300, 162, 301), (162, 161, 301), (301, 161, 302), (161, 160, 302), (302, 160, 303), (160, 159, 303), (303, 159, 193), (159, 6, 193), (187, 200, 11), (188, 304, 187), (663, 305, 188), (664, 307, 663), (191, 310, 664), (192, 314, 191), (193, 319, 192), (187, 304, 200), (304, 199, 200), (188, 305, 304), (305, 306, 304), (304, 306, 199), (306, 198, 199), (663, 307, 305), (307, 308, 305), (305, 308, 306), (308, 309, 306), (306, 309, 198), (309, 197, 198), (664, 310, 307), (310, 311, 307), (307, 311, 308), (311, 312, 308), (308, 312, 309), (312, 313, 309), (309, 313, 197), (313, 196, 197), (191, 314, 310), (314, 315, 310), (310, 315, 311), (315, 316, 311), (311, 316, 312), (316, 317, 312), (312, 317, 313), (317, 318, 313), (313, 318, 196), (318, 195, 196), (192, 319, 314), (319, 320, 314), (314, 320, 315), (320, 321, 315), (315, 321, 316), (321, 322, 316), (316, 322, 317), (322, 323, 317), (317, 323, 318), (323, 324, 318), (318, 324, 195), (324, 194, 195), (193, 158, 319), (158, 157, 319), (319, 157, 320), (157, 156, 320), (320, 156, 321), (156, 155, 321), (321, 155, 322), (155, 154, 322), (322, 154, 323), (154, 153, 323), (323, 153, 324), (153, 152, 324), (324, 152, 194), (152, 10, 194), (95, 186, 10), (94, 325, 95), (93, 326, 94), (92, 328, 93), (91, 331, 92), (90, 335, 91), (89, 340, 90), (95, 325, 186), (325, 185, 186), (94, 326, 325), (326, 327, 325), (325, 327, 185), (327, 184, 185), (93, 328, 326), (328, 329, 326), (326, 329, 327), (329, 330, 327), (327, 330, 184), (330, 183, 184), (92, 331, 328), (331, 332, 328), (328, 332, 329), (332, 333, 329), (329, 333, 330), (333, 334, 330), (330, 334, 183), (334, 182, 183), (91, 335, 331), (335, 336, 331), (331, 336, 332), (336, 337, 332), (332, 337, 333), (337, 338, 333), (333, 338, 334), (338, 339, 334), (334, 339, 182), (339, 181, 182), (90, 340, 335), (340, 341, 335), (335, 341, 336), (341, 342, 336), (336, 342, 337), (342, 343, 337), (337, 343, 338), (343, 344, 338), (338, 344, 339), (344, 345, 339), (339, 345, 181), (345, 180, 181), (89, 144, 340), (144, 143, 340), (340, 143, 341), (143, 142, 341), (341, 142, 342), (142, 141, 342), (342, 141, 343), (141, 140, 343), (343, 140, 344), (140, 139, 344), (344, 139, 345), (139, 138, 345), (345, 138, 180), (138, 9, 180), (151, 179, 9), (150, 346, 151), (149, 347, 150), (148, 349, 149), (147, 352, 148), (146, 356, 147), (145, 361, 146), (151, 346, 179), (346, 178, 179), (150, 347, 346), (347, 348, 346), (346, 348, 178), (348, 177, 178), (149, 349, 347), (349, 350, 347), (347, 350, 348), (350, 351, 348), (348, 351, 177), (351, 176, 177), (148, 352, 349), (352, 353, 349), (349, 353, 350), (353, 354, 350), (350, 354, 351), (354, 355, 351), (351, 355, 176), (355, 175, 176), (147, 356, 352), (356, 357, 352), (352, 357, 353), (357, 358, 353), (353, 358, 354), (358, 359, 354), (354, 359, 355), (359, 360, 355), (355, 360, 175), (360, 174, 175), (146, 361, 356), (361, 362, 356), (356, 362, 357), (362, 363, 357), (357, 363, 358), (363, 364, 358), (358, 364, 359), (364, 365, 359), (359, 365, 360), (365, 366, 360), (360, 366, 174), (366, 173, 174), (145, 130, 361), (130, 129, 361), (361, 129, 362), (129, 128, 362), (362, 128, 363), (128, 127, 363), (363, 127, 364), (127, 126, 364), (364, 126, 365), (126, 125, 365), (365, 125, 366), (125, 124, 366), (366, 124, 173), (124, 8, 173), (137, 172, 8), (136, 367, 137), (135, 368, 136), (134, 370, 135), (133, 373, 134), (132, 377, 133), (131, 382, 132), (137, 367, 172), (367, 171, 172), (136, 368, 367), (368, 369, 367), (367, 369, 171), (369, 170, 171), (135, 370, 368), (370, 371, 368), (368, 371, 369), (371, 372, 369), (369, 372, 170), (372, 169, 170), (134, 373, 370), (373, 374, 370), (370, 374, 371), (374, 375, 371), (371, 375, 372), (375, 376, 372), (372, 376, 169), (376, 168, 169), (133, 377, 373), (377, 378, 373), (373, 378, 374), (378, 379, 374), (374, 379, 375), (379, 380, 375), (375, 380, 376), (380, 381, 376), (376, 381, 168), (381, 167, 168), (132, 382, 377), (382, 383, 377), (377, 383, 378), (383, 384, 378), (378, 384, 379), (384, 385, 379), (379, 385, 380), (385, 386, 380), (380, 386, 381), (386, 387, 381), (381, 387, 167), (387, 166, 167), (131, 116, 382), (116, 115, 382), (382, 115, 383), (115, 114, 383), (383, 114, 384), (114, 113, 384), (384, 113, 385), (113, 112, 385), (385, 112, 386), (112, 111, 386), (386, 111, 387), (111, 110, 387), (387, 110, 166), (110, 7, 166), (123, 165, 7), (122, 388, 123), (121, 389, 122), (120, 391, 121), (119, 394, 120), (118, 397, 119), (117, 402, 118), (123, 388, 165), (388, 164, 165), (122, 389, 388), (389, 390, 388), (388, 390, 164), (390, 163, 164), (121, 391, 389), (391, 639, 389), (389, 639, 390), (639, 640, 390), (390, 640, 163), (640, 162, 163), (120, 394, 391), (394, 643, 391), (391, 643, 639), (647, 646, 749, 736), (654, 393, 715, 754), (661, 660, 758, 759), (640, 644, 162), (644, 161, 162), (119, 397, 394), (397, 398, 394), (394, 398, 643), (398, 641, 643), (646, 645, 748, 749), (652, 653, 740, 753), (400, 662, 746, 739), (642, 401, 644), (644, 401, 161), (401, 160, 161), (118, 402, 397), (402, 403, 397), (397, 403, 398), (403, 404, 398), (398, 404, 641), (404, 405, 641), (641, 405, 642), (405, 406, 642), (642, 406, 401), (406, 407, 401), (401, 407, 160), (407, 159, 160), (117, 102, 402), (102, 101, 402), (402, 101, 403), (101, 100, 403), (403, 100, 404), (100, 99, 404), (404, 99, 405), (99, 98, 405), (405, 98, 406), (98, 97, 406), (406, 97, 407), (97, 96, 407), (407, 96, 159), (96, 6, 159), (109, 158, 6), (108, 408, 109), (107, 409, 108), (106, 411, 107), (105, 414, 106), (104, 418, 105), (103, 423, 104), (109, 408, 158), (408, 157, 158), (108, 409, 408), (409, 410, 408), (408, 410, 157), (410, 156, 157), (107, 411, 409), (411, 412, 409), (409, 412, 410), (412, 413, 410), (410, 413, 156), (413, 155, 156), (106, 414, 411), (414, 415, 411), (411, 415, 412), (415, 416, 412), (412, 416, 413), (416, 417, 413), (413, 417, 155), (417, 154, 155), (105, 418, 414), (418, 419, 414), (414, 419, 415), (419, 420, 415), (415, 420, 416), (420, 421, 416), (416, 421, 417), (421, 422, 417), (417, 422, 154), (422, 153, 154), (104, 423, 418), (423, 424, 418), (418, 424, 419), (424, 425, 419), (419, 425, 420), (425, 426, 420), (420, 426, 421), (426, 427, 421), (421, 427, 422), (427, 428, 422), (422, 428, 153), (428, 152, 153), (103, 88, 423), (88, 87, 423), (423, 87, 424), (87, 86, 424), (424, 86, 425), (86, 85, 425), (425, 85, 426), (85, 84, 426), (426, 84, 427), (84, 83, 427), (427, 83, 428), (83, 82, 428), (428, 82, 152), (82, 10, 152), (138, 151, 9), (139, 429, 138), (140, 430, 139), (141, 432, 140), (142, 435, 141), (143, 439, 142), (144, 444, 143), (138, 429, 151), (429, 150, 151), (139, 430, 429), (430, 431, 429), (429, 431, 150), (431, 149, 150), (140, 432, 430), (432, 433, 430), (430, 433, 431), (433, 434, 431), (431, 434, 149), (434, 148, 149), (141, 435, 432), (435, 436, 432), (432, 436, 433), (436, 437, 433), (433, 437, 434), (437, 438, 434), (434, 438, 148), (438, 147, 148), (142, 439, 435), (439, 440, 435), (435, 440, 436), (440, 441, 436), (436, 441, 437), (441, 442, 437), (437, 442, 438), (442, 443, 438), (438, 443, 147), (443, 146, 147), (143, 444, 439), (444, 445, 439), (439, 445, 440), (445, 446, 440), (440, 446, 441), (446, 447, 441), (441, 447, 442), (447, 448, 442), (442, 448, 443), (448, 449, 443), (443, 449, 146), (449, 145, 146), (144, 81, 444), (81, 80, 444), (444, 80, 445), (80, 79, 445), (445, 79, 446), (79, 78, 446), (446, 78, 447), (78, 77, 447), (447, 77, 448), (77, 76, 448), (448, 76, 449), (76, 75, 449), (449, 75, 145), (75, 4, 145), (124, 137, 8), (125, 450, 124), (126, 451, 125), (127, 453, 126), (128, 456, 127), (129, 460, 128), (130, 465, 129), (124, 450, 137), (450, 136, 137), (125, 451, 450), (451, 452, 450), (450, 452, 136), (452, 135, 136), (126, 453, 451), (453, 454, 451), (451, 454, 452), (454, 455, 452), (452, 455, 135), (455, 134, 135), (127, 456, 453), (456, 457, 453), (453, 457, 454), (457, 458, 454), (454, 458, 455), (458, 459, 455), (455, 459, 134), (459, 133, 134), (128, 460, 456), (460, 461, 456), (456, 461, 457), (461, 462, 457), (457, 462, 458), (462, 463, 458), (458, 463, 459), (463, 464, 459), (459, 464, 133), (464, 132, 133), (129, 465, 460), (465, 466, 460), (460, 466, 461), (466, 467, 461), (461, 467, 462), (467, 468, 462), (462, 468, 463), (468, 469, 463), (463, 469, 464), (469, 470, 464), (464, 470, 132), (470, 131, 132), (130, 74, 465), (74, 73, 465), (465, 73, 466), (73, 72, 466), (466, 72, 467), (72, 71, 467), (467, 71, 468), (71, 70, 468), (468, 70, 469), (70, 69, 469), (469, 69, 470), (69, 68, 470), (470, 68, 131), (68, 3, 131), (110, 123, 7), (111, 471, 110), (112, 472, 111), (113, 474, 112), (114, 477, 113), (115, 481, 114), (116, 486, 115), (110, 471, 123), (471, 122, 123), (111, 472, 471), (472, 473, 471), (471, 473, 122), (473, 121, 122), (112, 474, 472), (474, 475, 472), (472, 475, 473), (475, 476, 473), (473, 476, 121), (476, 120, 121), (113, 477, 474), (477, 478, 474), (474, 478, 475), (478, 479, 475), (475, 479, 476), (479, 480, 476), (476, 480, 120), (480, 119, 120), (114, 481, 477), (481, 482, 477), (477, 482, 478), (482, 483, 478), (478, 483, 479), (483, 484, 479), (479, 484, 480), (484, 485, 480), (480, 485, 119), (485, 118, 119), (115, 486, 481), (486, 487, 481), (481, 487, 482), (487, 488, 482), (482, 488, 483), (488, 489, 483), (483, 489, 484), (489, 490, 484), (484, 490, 485), (490, 491, 485), (485, 491, 118), (491, 117, 118), (116, 60, 486), (60, 59, 486), (486, 59, 487), (59, 58, 487), (487, 58, 488), (58, 57, 488), (488, 57, 489), (57, 56, 489), (489, 56, 490), (56, 55, 490), (490, 55, 491), (55, 54, 491), (491, 54, 117), (54, 2, 117), (96, 109, 6), (97, 492, 96), (98, 493, 97), (99, 495, 98), (100, 498, 99), (101, 502, 100), (102, 507, 101), (96, 492, 109), (492, 108, 109), (97, 493, 492), (493, 494, 492), (492, 494, 108), (494, 107, 108), (98, 495, 493), (495, 496, 493), (493, 496, 494), (496, 497, 494), (494, 497, 107), (497, 106, 107), (99, 498, 495), (498, 499, 495), (495, 499, 496), (499, 500, 496), (496, 500, 497), (500, 501, 497), (497, 501, 106), (501, 105, 106), (100, 502, 498), (502, 503, 498), (498, 503, 499), (503, 504, 499), (499, 504, 500), (504, 505, 500), (500, 505, 501), (505, 506, 501), (501, 506, 105), (506, 104, 105), (101, 507, 502), (507, 508, 502), (502, 508, 503), (508, 509, 503), (503, 509, 504), (509, 510, 504), (504, 510, 505), (510, 511, 505), (505, 511, 506), (511, 512, 506), (506, 512, 104), (512, 103, 104), (102, 32, 507), (32, 31, 507), (507, 31, 508), (31, 30, 508), (508, 30, 509), (30, 29, 509), (509, 29, 510), (29, 28, 510), (510, 28, 511), (28, 27, 511), (511, 27, 512), (27, 26, 512), (512, 26, 103), (26, 1, 103), (82, 95, 10), (83, 513, 82), (84, 514, 83), (85, 516, 84), (86, 519, 85), (87, 523, 86), (88, 528, 87), (82, 513, 95), (513, 94, 95), (83, 514, 513), (514, 515, 513), (513, 515, 94), (515, 93, 94), (84, 516, 514), (516, 517, 514), (514, 517, 515), (517, 518, 515), (515, 518, 93), (518, 92, 93), (85, 519, 516), (519, 520, 516), (516, 520, 517), (520, 521, 517), (517, 521, 518), (521, 522, 518), (518, 522, 92), (522, 91, 92), (86, 523, 519), (523, 524, 519), (519, 524, 520), (524, 525, 520), (520, 525, 521), (525, 526, 521), (521, 526, 522), (526, 527, 522), (522, 527, 91), (527, 90, 91), (87, 528, 523), (528, 529, 523), (523, 529, 524), (529, 530, 524), (524, 530, 525), (530, 531, 525), (525, 531, 526), (531, 532, 526), (526, 532, 527), (532, 533, 527), (527, 533, 90), (533, 89, 90), (88, 39, 528), (39, 38, 528), (528, 38, 529), (38, 37, 529), (529, 37, 530), (37, 36, 530), (530, 36, 531), (36, 35, 531), (531, 35, 532), (35, 34, 532), (532, 34, 533), (34, 33, 533), (533, 33, 89), (33, 5, 89), (46, 81, 5), (45, 534, 46), (44, 535, 45), (43, 537, 44), (42, 540, 43), (41, 544, 42), (40, 549, 41), (46, 534, 81), (534, 80, 81), (45, 535, 534), (535, 536, 534), (534, 536, 80), (536, 79, 80), (44, 537, 535), (537, 538, 535), (535, 538, 536), (538, 539, 536), (536, 539, 79), (539, 78, 79), (43, 540, 537), (540, 541, 537), (537, 541, 538), (541, 542, 538), (538, 542, 539), (542, 543, 539), (539, 543, 78), (543, 77, 78), (42, 544, 540), (544, 545, 540), (540, 545, 541), (545, 546, 541), (541, 546, 542), (546, 547, 542), (542, 547, 543), (547, 548, 543), (543, 548, 77), (548, 76, 77), (41, 549, 544), (549, 550, 544), (544, 550, 545), (550, 551, 545), (545, 551, 546), (551, 552, 546), (546, 552, 547), (552, 553, 547), (547, 553, 548), (553, 554, 548), (548, 554, 76), (554, 75, 76), (40, 67, 549), (67, 66, 549), (549, 66, 550), (66, 65, 550), (550, 65, 551), (65, 64, 551), (551, 64, 552), (64, 63, 552), (552, 63, 553), (63, 62, 553), (553, 62, 554), (62, 61, 554), (554, 61, 75), (61, 4, 75), (61, 74, 4), (62, 555, 61), (63, 556, 62), (64, 558, 63), (65, 561, 64), (66, 565, 65), (67, 570, 66), (61, 555, 74), (555, 73, 74), (62, 556, 555), (556, 557, 555), (555, 557, 73), (557, 72, 73), (63, 558, 556), (558, 559, 556), (556, 559, 557), (559, 560, 557), (557, 560, 72), (560, 71, 72), (64, 561, 558), (561, 562, 558), (558, 562, 559), (562, 563, 559), (559, 563, 560), (563, 564, 560), (560, 564, 71), (564, 70, 71), (65, 565, 561), (565, 566, 561), (561, 566, 562), (566, 567, 562), (562, 567, 563), (567, 568, 563), (563, 568, 564), (568, 569, 564), (564, 569, 70), (569, 69, 70), (66, 570, 565), (570, 571, 565), (565, 571, 566), (571, 572, 566), (566, 572, 567), (572, 573, 567), (567, 573, 568), (573, 574, 568), (568, 574, 569), (574, 575, 569), (569, 575, 69), (575, 68, 69), (67, 53, 570), (53, 52, 570), (570, 52, 571), (52, 51, 571), (571, 51, 572), (51, 50, 572), (572, 50, 573), (50, 49, 573), (573, 49, 574), (49, 48, 574), (574, 48, 575), (48, 47, 575), (575, 47, 68), (47, 3, 68), (47, 60, 3), (48, 576, 47), (49, 577, 48), (50, 579, 49), (51, 582, 50), (52, 586, 51), (53, 591, 52), (47, 576, 60), (576, 59, 60), (48, 577, 576), (577, 578, 576), (576, 578, 59), (578, 58, 59), (49, 579, 577), (579, 580, 577), (577, 580, 578), (580, 581, 578), (578, 581, 58), (581, 57, 58), (50, 582, 579), (582, 583, 579), (579, 583, 580), (583, 584, 580), (580, 584, 581), (584, 585, 581), (581, 585, 57), (585, 56, 57), (51, 586, 582), (586, 587, 582), (582, 587, 583), (587, 588, 583), (583, 588, 584), (588, 589, 584), (584, 589, 585), (589, 590, 585), (585, 590, 56), (590, 55, 56), (52, 591, 586), (591, 592, 586), (586, 592, 587), (592, 593, 587), (587, 593, 588), (593, 594, 588), (588, 594, 589), (594, 595, 589), (589, 595, 590), (595, 596, 590), (590, 596, 55), (596, 54, 55), (53, 18, 591), (18, 17, 591), (591, 17, 592), (17, 16, 592), (592, 16, 593), (16, 15, 593), (593, 15, 594), (15, 14, 594), (594, 14, 595), (14, 13, 595), (595, 13, 596), (13, 12, 596), (596, 12, 54), (12, 2, 54), (33, 46, 5), (34, 597, 33), (35, 598, 34), (36, 600, 35), (37, 603, 36), (38, 607, 37), (39, 612, 38), (33, 597, 46), (597, 45, 46), (34, 598, 597), (598, 599, 597), (597, 599, 45), (599, 44, 45), (35, 600, 598), (600, 601, 598), (598, 601, 599), (601, 602, 599), (599, 602, 44), (602, 43, 44), (36, 603, 600), (603, 604, 600), (600, 604, 601), (604, 605, 601), (601, 605, 602), (605, 606, 602), (602, 606, 43), (606, 42, 43), (37, 607, 603), (607, 608, 603), (603, 608, 604), (608, 609, 604), (604, 609, 605), (609, 610, 605), (605, 610, 606), (610, 611, 606), (606, 611, 42), (611, 41, 42), (38, 612, 607), (612, 613, 607), (607, 613, 608), (613, 614, 608), (608, 614, 609), (614, 615, 609), (609, 615, 610), (615, 616, 610), (610, 616, 611), (616, 617, 611), (611, 617, 41), (617, 40, 41), (39, 25, 612), (25, 24, 612), (612, 24, 613), (24, 23, 613), (613, 23, 614), (23, 22, 614), (614, 22, 615), (22, 21, 615), (615, 21, 616), (21, 20, 616), (616, 20, 617), (20, 19, 617), (617, 19, 40), (19, 0, 40), (12, 32, 2), (13, 618, 12), (14, 619, 13), (15, 621, 14), (16, 624, 15), (17, 628, 16), (18, 633, 17), (12, 618, 32), (618, 31, 32), (13, 619, 618), (619, 620, 618), (618, 620, 31), (620, 30, 31), (14, 621, 619), (621, 622, 619), (619, 622, 620), (622, 623, 620), (620, 623, 30), (623, 29, 30), (15, 624, 621), (624, 625, 621), (621, 625, 622), (625, 626, 622), (622, 626, 623), (626, 627, 623), (623, 627, 29), (627, 28, 29), (16, 628, 624), (628, 629, 624), (624, 629, 625), (629, 630, 625), (625, 630, 626), (630, 631, 626), (626, 631, 627), (631, 632, 627), (627, 632, 28), (632, 27, 28), (17, 633, 628), (633, 634, 628), (628, 634, 629), (634, 635, 629), (629, 635, 630), (635, 636, 630), (630, 636, 631), (636, 637, 631), (631, 637, 632), (637, 638, 632), (632, 638, 27), (638, 26, 27), (18, 19, 633), (19, 20, 633), (633, 20, 634), (20, 21, 634), (634, 21, 635), (21, 22, 635), (635, 22, 636), (22, 23, 636), (636, 23, 637), (23, 24, 637), (637, 24, 638), (24, 25, 638), (638, 25, 26), (25, 1, 26), (392, 645, 646, 647, 393, 640, 639), (400, 650, 649, 648, 399, 641, 642), (395, 653, 652, 651, 392, 639, 643), (393, 654, 655, 656, 396, 644, 640), (399, 659, 658, 657, 395, 643, 641), (396, 660, 661, 662, 400, 642, 644), (189, 867, 868, 832, 190, 664, 663), (204, 834, 856, 855, 203, 665, 666), (287, 870, 871, 836, 189, 663, 667), (203, 857, 858, 838, 286, 668, 665), (290, 840, 860, 859, 289, 669, 670), (292, 842, 873, 872, 291, 671, 672), (286, 861, 862, 844, 673, 288, 668), (674, 846, 875, 874, 287, 667, 288), (289, 848, 864, 863, 204, 666, 669), (673, 865, 866, 850, 290, 670, 288), (291, 851, 877, 876, 674, 288, 671), (190, 878, 879, 853, 292, 672, 664), (724, 747, 762, 772), (728, 729, 777, 776), (733, 722, 770, 781), (717, 723, 771, 765), (747, 728, 776, 762), (732, 733, 781, 780), (662, 661, 759, 746), (655, 654, 754, 755), (393, 647, 736, 715), (399, 648, 750, 716), (656, 655, 755, 742), (650, 400, 739, 738), (648, 649, 751, 750), (395, 657, 756, 711), (653, 395, 711, 740), (649, 650, 738, 751), (657, 658, 757, 756), (396, 656, 742, 713), (392, 651, 752, 714), (658, 659, 744, 757), (659, 399, 716, 744), (651, 652, 753, 752), (645, 392, 714, 748), (660, 396, 713, 758), (718, 737, 715, 736), (717, 719, 738, 739), (741, 720, 740, 711), (721, 743, 713, 742), (745, 722, 744, 716), (723, 717, 739, 746), (747, 724, 748, 714), (724, 725, 749, 748), (725, 718, 736, 749), (726, 745, 716, 750), (727, 726, 750, 751), (719, 727, 751, 738), (728, 747, 714, 752), (729, 728, 752, 753), (720, 729, 753, 740), (737, 730, 754, 715), (730, 731, 755, 754), (731, 721, 742, 755), (732, 741, 711, 756), (733, 732, 756, 757), (722, 733, 757, 744), (743, 734, 758, 713), (734, 735, 759, 758), (735, 723, 746, 759), (775, 767, 790, 798), (760, 780, 803, 712), (761, 769, 792, 784), (774, 775, 798, 797), (769, 779, 802, 792), (768, 760, 712, 791), (734, 743, 761, 782), (729, 720, 768, 777), (725, 724, 772, 773), (735, 734, 782, 783), (737, 718, 766, 763), (730, 737, 763, 778), (718, 725, 773, 766), (723, 735, 783, 771), (719, 717, 765, 767), (731, 730, 778, 779), (745, 726, 774, 764), (720, 741, 760, 768), (721, 731, 779, 769), (726, 727, 775, 774), (743, 721, 769, 761), (741, 732, 780, 760), (727, 719, 767, 775), (722, 745, 764, 770), (798, 790, 815, 823), (712, 803, 828, 807), (784, 792, 817, 809), (797, 798, 823, 822), (792, 802, 827, 817), (791, 712, 807, 816), (770, 764, 787, 793), (780, 781, 804, 803), (762, 776, 799, 785), (765, 771, 794, 788), (781, 770, 793, 804), (776, 777, 800, 799), (772, 762, 785, 795), (782, 761, 784, 805), (777, 768, 791, 800), (773, 772, 795, 796), (783, 782, 805, 806), (763, 766, 789, 786), (778, 763, 786, 801), (766, 773, 796, 789), (771, 783, 806, 794), (767, 765, 788, 790), (779, 778, 801, 802), (764, 774, 797, 787), (807, 808, 810, 824, 825, 816), (810, 808, 811, 814, 821, 820), (808, 809, 817, 827, 826, 811), (807, 828, 829, 818, 812, 808), (812, 822, 823, 815, 813, 808), (808, 813, 819, 831, 830, 809), (793, 787, 812, 818), (803, 804, 829, 828), (785, 799, 824, 810), (788, 794, 819, 813), (804, 793, 818, 829), (799, 800, 825, 824), (795, 785, 810, 820), (805, 784, 809, 830), (800, 791, 816, 825), (796, 795, 820, 821), (806, 805, 830, 831), (786, 789, 814, 811), (801, 786, 811, 826), (789, 796, 821, 814), (794, 806, 831, 819), (790, 788, 813, 815), (802, 801, 826, 827), (787, 797, 822, 812), (695, 833, 190, 832), (835, 677, 834, 204), (698, 837, 189, 836), (680, 839, 286, 838), (841, 683, 840, 290), (843, 701, 842, 292), (686, 845, 673, 844), (847, 704, 846, 674), (849, 689, 848, 289), (692, 841, 290, 850), (852, 707, 851, 291), (710, 843, 292, 853), (675, 854, 203, 855), (676, 675, 855, 856), (677, 676, 856, 834), (854, 678, 857, 203), (678, 679, 858, 857), (679, 680, 838, 858), (681, 849, 289, 859), (682, 681, 859, 860), (683, 682, 860, 840), (839, 684, 861, 286), (684, 685, 862, 861), (685, 686, 844, 862), (687, 835, 204, 863), (688, 687, 863, 864), (689, 688, 864, 848), (845, 690, 865, 673), (690, 691, 866, 865), (691, 692, 850, 866), (837, 693, 867, 189), (693, 694, 868, 867), (694, 695, 832, 868), (869, 696, 870, 287), (696, 697, 871, 870), (697, 698, 836, 871), (699, 852, 291, 872), (700, 699, 872, 873), (701, 700, 873, 842), (702, 869, 287, 874), (703, 702, 874, 875), (704, 703, 875, 846), (705, 847, 674, 876), (706, 705, 876, 877), (707, 706, 877, 851), (833, 708, 878, 190), (708, 709, 879, 878), (709, 710, 853, 879), (891, 885, 910, 916), (888, 896, 921, 913), (880, 901, 926, 905), (882, 890, 915, 907), (896, 895, 920, 921), (890, 900, 925, 915), (680, 679, 896, 888), (687, 688, 902, 901), (839, 680, 888, 884), (849, 681, 897, 885), (688, 689, 891, 902), (683, 841, 886, 889), (681, 682, 898, 897), (854, 675, 893, 883), (690, 845, 882, 903), (682, 683, 889, 898), (675, 676, 894, 893), (691, 690, 903, 904), (845, 686, 890, 882), (684, 839, 884, 899), (676, 677, 887, 894), (692, 691, 904, 892), (685, 684, 899, 900), (678, 854, 883, 895), (905, 906, 908, 918, 919, 912), (908, 906, 909, 913, 921, 920), (906, 907, 915, 925, 924, 909), (905, 926, 927, 916, 910, 906), (910, 922, 923, 914, 911, 906), (906, 911, 917, 929, 928, 907), (901, 902, 927, 926), (885, 897, 922, 910), (886, 892, 917, 911), (902, 891, 916, 927), (897, 898, 923, 922), (883, 893, 918, 908), (903, 882, 907, 928), (898, 889, 914, 923), (893, 894, 919, 918), (904, 903, 928, 929), (887, 880, 905, 912), (899, 884, 909, 924), (894, 887, 912, 919), (892, 904, 929, 917), (884, 888, 913, 909), (900, 899, 924, 925), (895, 883, 908, 920), (889, 886, 911, 914), (931, 881, 932, 948, 949, 939), (932, 881, 933, 937, 945, 944), (881, 930, 936, 943, 942, 933), (931, 950, 951, 940, 934, 881), (934, 946, 947, 938, 935, 881), (881, 935, 941, 953, 952, 930), (695, 694, 943, 936), (710, 709, 953, 941), (707, 852, 934, 940), (702, 703, 949, 948), (696, 869, 932, 944), (843, 710, 941, 935), (703, 704, 939, 949), (697, 696, 944, 945), (847, 705, 950, 931), (701, 843, 935, 938), (698, 697, 945, 937), (705, 706, 951, 950), (852, 699, 946, 934), (706, 707, 940, 951), (704, 847, 931, 939), (699, 700, 947, 946), (833, 695, 936, 930), (693, 837, 933, 942)])
me_icosphere.polygons.foreach_set('use_smooth', [True] * 1538)
me_icosphere.materials.append(mat_bowlingball)
me_icosphere.use_remesh_preserve_volume = False
me_icosphere.use_remesh_preserve_attributes = False
me_icosphere.use_mirror_vertex_groups = False
me_icosphere.update()
me_sphere = bpy.data.meshes.new('Sphere')
me_sphere.from_pydata([(0.02445, 0.1229, 0.9921), (0.04852, 0.2439, 0.9686), (0.07182, 0.3611, 0.9298), (0.09399, 0.4725, 0.8763), (0.1147, 0.5765, 0.809), (0.1335, 0.6714, 0.729), (0.1503, 0.7557, 0.6374), (0.1647, 0.8281, 0.5358), (0.1765, 0.8874, 0.4258), (0.1855, 0.9328, 0.309), (0.1916, 0.9634, 0.1874), (0.1947, 0.9788, 0.06279), (0.1947, 0.9788, -0.06279), (0.1916, 0.9634, -0.1874), (0.1855, 0.9328, -0.309), (0.1765, 0.8874, -0.4258), (0.1647, 0.8281, -0.5358), (0.1503, 0.7557, -0.6374), (0.1335, 0.6714, -0.729), (0.1147, 0.5765, -0.809), (0.09399, 0.4725, -0.8763), (0.07182, 0.3611, -0.9298), (0.04852, 0.2439, -0.9686), (0.02445, 0.1229, -0.9921), (0.04796, 0.1158, 0.9921), (0.09517, 0.2298, 0.9686), (0.1409, 0.3401, 0.9298), (0.1844, 0.4451, 0.8763), (0.2249, 0.543, 0.809), (0.262, 0.6324, 0.729), (0.2949, 0.7119, 0.6374), (0.3231, 0.7801, 0.5358), (0.3463, 0.836, 0.4258), (0.364, 0.8787, 0.309), (0.3759, 0.9075, 0.1874), (0.3819, 0.9221, 0.06279), (0.3819, 0.9221, -0.06279), (0.3759, 0.9075, -0.1874), (0.364, 0.8787, -0.309), (0.3463, 0.836, -0.4258), (0.3231, 0.7801, -0.5358), (0.2949, 0.7119, -0.6374), (0.262, 0.6324, -0.729), (0.2249, 0.543, -0.809), (0.1844, 0.4451, -0.8763), (0.1409, 0.3401, -0.9298), (0.09517, 0.2298, -0.9686), (0.04796, 0.1158, -0.9921), (0.06963, 0.1042, 0.9921), (0.1382, 0.2068, 0.9686), (0.2045, 0.3061, 0.9298), (0.2676, 0.4006, 0.8763), (0.3266, 0.4887, 0.809), (0.3803, 0.5692, 0.729), (0.4281, 0.6407, 0.6374), (0.4691, 0.702, 0.5358), (0.5027, 0.7523, 0.4258), (0.5284, 0.7908, 0.309), (0.5457, 0.8167, 0.1874), (0.5545, 0.8298, 0.06279), (0.5545, 0.8298, -0.06279), (0.5457, 0.8167, -0.1874), (0.5284, 0.7908, -0.309), (0.5027, 0.7523, -0.4258), (0.4691, 0.702, -0.5358), (0.4281, 0.6407, -0.6374), (0.3803, 0.5692, -0.729), (0.3266, 0.4887, -0.809), (0.2676, 0.4006, -0.8763), (0.2045, 0.3061, -0.9298), (0.1382, 0.2068, -0.9686), (0.06963, 0.1042, -0.9921), (0.08862, 0.08862, 0.9921), (0.1759, 0.1759, 0.9686), (0.2603, 0.2603, 0.9298), (0.3407, 0.3407, 0.8763), (0.4156, 0.4156, 0.809), (0.484, 0.484, 0.729), (0.5448, 0.5448, 0.6374), (0.597, 0.597, 0.5358), (0.6398, 0.6398, 0.4258), (0.6725, 0.6725, 0.309), (0.6946, 0.6946, 0.1874), (0.7057, 0.7057, 0.06279), (0.7057, 0.7057, -0.06279), (0.6946, 0.6946, -0.1874), (0.6725, 0.6725, -0.309), (0.6398, 0.6398, -0.4258), (0.597, 0.597, -0.5358), (0.5448, 0.5448, -0.6374), (0.484, 0.484, -0.729), (0.4156, 0.4156, -0.809), (0.3407, 0.3407, -0.8763), (0.2603, 0.2603, -0.9298), (0.1759, 0.1758, -0.9686), (0.08862, 0.08862, -0.9921), (0.1042, 0.06963, 0.9921), (0.2068, 0.1382, 0.9686), (0.3061, 0.2045, 0.9298), (0.4006, 0.2676, 0.8763), (0.4887, 0.3266, 0.809), (0.5692, 0.3803, 0.729), (0.6407, 0.4281, 0.6374), (0.702, 0.4691, 0.5358), (0.7523, 0.5027, 0.4258), (0.7908, 0.5284, 0.309), (0.8167, 0.5457, 0.1874), (0.8298, 0.5545, 0.06279), (0.8298, 0.5545, -0.06279), (0.8167, 0.5457, -0.1874), (0.7908, 0.5284, -0.309), (0.7523, 0.5027, -0.4258), (0.702, 0.4691, -0.5358), (0.6407, 0.4281, -0.6374), (0.5692, 0.3803, -0.729), (0.4887, 0.3266, -0.809), (0.4006, 0.2676, -0.8763), (0.3061, 0.2045, -0.9298), (0.2068, 0.1382, -0.9686), (0.1042, 0.06963, -0.9921), (0.1158, 0.04796, 0.9921), (0.2298, 0.09517, 0.9686), (0.3401, 0.1409, 0.9298), (0.4451, 0.1844, 0.8763), (0.543, 0.2249, 0.809), (0.6324, 0.262, 0.729), (0.7119, 0.2949, 0.6374), (0.7801, 0.3231, 0.5358), (0.836, 0.3463, 0.4258), (0.8787, 0.364, 0.309), (0.9075, 0.3759, 0.1874), (0.9221, 0.3819, 0.06279), (0.9221, 0.3819, -0.06279), (0.9075, 0.3759, -0.1874), (0.8787, 0.364, -0.309), (0.836, 0.3463, -0.4258), (0.7801, 0.3231, -0.5358), (0.7119, 0.2949, -0.6374), (0.6324, 0.262, -0.729), (0.543, 0.2249, -0.809), (0.4451, 0.1844, -0.8763), (0.3401, 0.1409, -0.9298), (0.2298, 0.09517, -0.9686), (0.1158, 0.04796, -0.9921), (0.1229, 0.02445, 0.9921), (0.2439, 0.04852, 0.9686), (0.3611, 0.07182, 0.9298), (0.4725, 0.09398, 0.8763), (0.5765, 0.1147, 0.809), (0.6714, 0.1335, 0.729), (0.7557, 0.1503, 0.6374), (0.8281, 0.1647, 0.5358), (0.8874, 0.1765, 0.4258), (0.9328, 0.1855, 0.309), (0.9634, 0.1916, 0.1874), (0.9789, 0.1947, 0.06279), (0.9789, 0.1947, -0.06279), (0.9634, 0.1916, -0.1874), (0.9328, 0.1855, -0.309), (0.8874, 0.1765, -0.4258), (0.8281, 0.1647, -0.5358), (0.7557, 0.1503, -0.6374), (0.6714, 0.1335, -0.729), (0.5765, 0.1147, -0.809), (0.4725, 0.09398, -0.8763), (0.3611, 0.07182, -0.9298), (0.2439, 0.04852, -0.9686), (0.1229, 0.02445, -0.9921), (0.1253, -7.996e-07, 0.9921), (0.2487, -8.424e-07, 0.9686), (0.3681, -8.648e-07, 0.9298), (0.4818, -8.35e-07, 0.8763), (0.5878, -8.648e-07, 0.809), (0.6845, -9.095e-07, 0.729), (0.7705, -8.052e-07, 0.6374), (0.8443, -8.499e-07, 0.5358), (0.9048, -9.542e-07, 0.4258), (0.9511, -8.201e-07, 0.309), (0.9823, -9.095e-07, 0.1874), (0.998, -9.095e-07, 0.06279), (0.998, -9.095e-07, -0.06279), (0.9823, -8.946e-07, -0.1874), (0.9511, -7.903e-07, -0.309), (0.9048, -8.648e-07, -0.4258), (0.8443, -8.797e-07, -0.5358), (0.7705, -8.499e-07, -0.6374), (0.6845, -8.201e-07, -0.729), (0.5878, -8.424e-07, -0.809), (0.4818, -8.648e-07, -0.8763), (0.3681, -8.35e-07, -0.9298), (0.2487, -8.35e-07, -0.9686), (0.1253, -8.015e-07, -0.9921), (0.1229, -0.02445, 0.9921), (0.2439, -0.04852, 0.9686), (0.3611, -0.07182, 0.9298), (0.4725, -0.09399, 0.8763), (0.5765, -0.1147, 0.809), (0.6714, -0.1335, 0.729), (0.7557, -0.1503, 0.6374), (0.8281, -0.1647, 0.5358), (0.8874, -0.1765, 0.4258), (0.9328, -0.1855, 0.309), (0.9634, -0.1916, 0.1874), (0.9789, -0.1947, 0.06279), (0.9789, -0.1947, -0.06279), (0.9634, -0.1916, -0.1874), (0.9328, -0.1855, -0.309), (0.8874, -0.1765, -0.4258), (0.8281, -0.1647, -0.5358), (0.7557, -0.1503, -0.6374), (0.6714, -0.1335, -0.729), (0.5765, -0.1147, -0.809), (0.4725, -0.09399, -0.8763), (0.3611, -0.07182, -0.9298), (0.2439, -0.04852, -0.9686), (0.1229, -0.02445, -0.9921), (0.1158, -0.04796, 0.9921), (0.2298, -0.09517, 0.9686), (0.3401, -0.1409, 0.9298), (0.4451, -0.1844, 0.8763), (0.543, -0.2249, 0.809), (0.6324, -0.262, 0.729), (0.7119, -0.2949, 0.6374), (0.7801, -0.3231, 0.5358), (0.836, -0.3463, 0.4258), (0.8787, -0.364, 0.309), (0.9075, -0.3759, 0.1874), (0.9221, -0.3819, 0.06279), (0.9221, -0.3819, -0.06279), (0.9075, -0.3759, -0.1874), (0.8787, -0.364, -0.309), (0.836, -0.3463, -0.4258), (0.7801, -0.3231, -0.5358), (0.7119, -0.2949, -0.6374), (0.6324, -0.262, -0.729), (0.543, -0.2249, -0.809), (0.4451, -0.1844, -0.8763), (0.3401, -0.1409, -0.9298), (0.2298, -0.09517, -0.9686), (0.1158, -0.04796, -0.9921), (0.1042, -0.06963, 0.9921), (0.2068, -0.1382, 0.9686), (0.3061, -0.2045, 0.9298), (0.4006, -0.2676, 0.8763), (0.4887, -0.3266, 0.809), (0.5692, -0.3803, 0.729), (0.6407, -0.4281, 0.6374), (0.702, -0.4691, 0.5358), (0.7523, -0.5027, 0.4258), (0.7908, -0.5284, 0.309), (0.8167, -0.5457, 0.1874), (0.8298, -0.5545, 0.06279), (0.8298, -0.5545, -0.06279), (0.8167, -0.5457, -0.1874), (0.7908, -0.5284, -0.309), (0.7523, -0.5027, -0.4258), (0.702, -0.4691, -0.5358), (0.6407, -0.4281, -0.6374), (0.5692, -0.3803, -0.729), (0.4887, -0.3266, -0.809), (0.4006, -0.2676, -0.8763), (0.3061, -0.2045, -0.9298), (0.2068, -0.1382, -0.9686), (0.1042, -0.06963, -0.9921), (0.08862, -0.08863, 0.9921), (0.1759, -0.1759, 0.9686), (0.2603, -0.2603, 0.9298), (0.3407, -0.3407, 0.8763), (0.4156, -0.4156, 0.809), (0.484, -0.484, 0.729), (0.5448, -0.5448, 0.6374), (0.597, -0.597, 0.5358), (0.6398, -0.6398, 0.4258), (0.6725, -0.6725, 0.309), (0.6946, -0.6946, 0.1874), (0.7057, -0.7057, 0.06279), (0.7057, -0.7057, -0.06279), (0.6946, -0.6946, -0.1874), (0.6725, -0.6725, -0.309), (0.6398, -0.6398, -0.4258), (0.597, -0.597, -0.5358), (0.5448, -0.5448, -0.6374), (0.484, -0.484, -0.729), (0.4156, -0.4156, -0.809), (0.3407, -0.3407, -0.8763), (0.2603, -0.2603, -0.9298), (0.1759, -0.1759, -0.9686), (0.08862, -0.08862, -0.9921), (0.06963, -0.1042, 0.9921), (0.1382, -0.2068, 0.9686), (0.2045, -0.3061, 0.9298), (0.2676, -0.4006, 0.8763), (0.3266, -0.4887, 0.809), (0.3803, -0.5692, 0.729), (0.4281, -0.6407, 0.6374), (0.4691, -0.702, 0.5358), (0.5027, -0.7523, 0.4258), (0.5284, -0.7908, 0.309), (0.5457, -0.8167, 0.1874), (0.5545, -0.8298, 0.06279), (0.5545, -0.8298, -0.06279), (0.5457, -0.8167, -0.1874), (0.5284, -0.7908, -0.309), (0.5027, -0.7523, -0.4258), (0.4691, -0.702, -0.5358), (0.4281, -0.6407, -0.6374), (0.3803, -0.5692, -0.729), (0.3266, -0.4887, -0.809), (0.2676, -0.4006, -0.8763), (0.2045, -0.3061, -0.9298), (0.1382, -0.2068, -0.9686), (0.06963, -0.1042, -0.9921), (0.04796, -0.1158, 0.9921), (0.09517, -0.2298, 0.9686), (0.1409, -0.3401, 0.9298), (0.1844, -0.4451, 0.8763), (0.2249, -0.543, 0.809), (0.262, -0.6324, 0.729), (0.2949, -0.7119, 0.6374), (0.3231, -0.7801, 0.5358), (0.3463, -0.836, 0.4258), (0.364, -0.8787, 0.309), (0.3759, -0.9075, 0.1874), (0.3819, -0.9221, 0.06279), (0.3819, -0.9221, -0.06279), (0.3759, -0.9075, -0.1874), (0.364, -0.8787, -0.309), (0.3463, -0.836, -0.4258), (0.3231, -0.7801, -0.5358), (0.2949, -0.7119, -0.6374), (0.262, -0.6324, -0.729), (0.2249, -0.543, -0.809), (0.1844, -0.4451, -0.8763), (0.1409, -0.3401, -0.9298), (0.09517, -0.2298, -0.9686), (0.04796, -0.1158, -0.9921), (0.02445, -0.1229, 0.9921), (0.04852, -0.2439, 0.9686), (0.07182, -0.3611, 0.9298), (0.09399, -0.4725, 0.8763), (0.1147, -0.5765, 0.809), (0.1335, -0.6714, 0.729), (0.1503, -0.7557, 0.6374), (0.1647, -0.8281, 0.5358), (0.1765, -0.8874, 0.4258), (0.1855, -0.9328, 0.309), (0.1916, -0.9634, 0.1874), (0.1947, -0.9789, 0.06279), (0.1947, -0.9789, -0.06279), (0.1916, -0.9634, -0.1874), (0.1855, -0.9328, -0.309), (0.1765, -0.8874, -0.4258), (0.1647, -0.8281, -0.5358), (0.1503, -0.7557, -0.6374), (0.1335, -0.6714, -0.729), (0.1147, -0.5765, -0.809), (0.09399, -0.4725, -0.8763), (0.07182, -0.3611, -0.9298), (0.04852, -0.2439, -0.9686), (0.02445, -0.1229, -0.9921), (-1.104e-08, -0.1253, 0.9921), (-4.83e-08, -0.2487, 0.9686), (-8.927e-08, -0.3681, 0.9298), (-1.563e-07, -0.4818, 0.8763), (-1.265e-07, -0.5878, 0.809), (-1.265e-07, -0.6845, 0.729), (-3.712e-08, -0.7705, 0.6374), (-5.202e-08, -0.8443, 0.5358), (-1.116e-07, -0.9048, 0.4258), (5.229e-08, -0.9511, 0.309), (-5.202e-08, -0.9823, 0.1874), (-1.414e-07, -0.998, 0.06279), (-1.414e-07, -0.998, -0.06279), (-3.712e-08, -0.9823, -0.1874), (6.719e-08, -0.9511, -0.309), (-2.222e-08, -0.9048, -0.4258), (-6.692e-08, -0.8443, -0.5358), (-8.182e-08, -0.7705, -0.6374), (-8.182e-08, -0.6845, -0.729), (-1.563e-07, -0.5878, -0.809), (-8.182e-08, -0.4818, -0.8763), (-9.672e-08, -0.3681, -0.9298), (-2.594e-08, -0.2487, -0.9686), (-7.318e-09, -0.1253, -0.9921), (-0.02445, -0.1229, 0.9921), (-0.04852, -0.2439, 0.9686), (-0.07182, -0.3611, 0.9298), (-0.09399, -0.4725, 0.8763), (-0.1147, -0.5765, 0.809), (-0.1335, -0.6714, 0.729), (-0.1503, -0.7557, 0.6374), (-0.1647, -0.8281, 0.5358), (-0.1765, -0.8874, 0.4258), (-0.1855, -0.9328, 0.309), (-0.1916, -0.9634, 0.1874), (-0.1947, -0.9789, 0.06279), (-0.1947, -0.9789, -0.06279), (-0.1916, -0.9634, -0.1874), (-0.1855, -0.9328, -0.309), (-0.1765, -0.8874, -0.4258), (-0.1647, -0.8281, -0.5358), (-0.1503, -0.7557, -0.6374), (-0.1335, -0.6714, -0.729), (-0.1147, -0.5765, -0.809), (-0.09399, -0.4725, -0.8763), (-0.07182, -0.3611, -0.9298), (-0.04852, -0.2439, -0.9686), (-0.02445, -0.1229, -0.9921), (-0.04796, -0.1158, 0.9921), (-0.09517, -0.2298, 0.9686), (-0.1409, -0.3401, 0.9298), (-0.1844, -0.4451, 0.8763), (-0.2249, -0.543, 0.809), (-0.262, -0.6324, 0.729), (-0.2949, -0.7119, 0.6374), (-0.3231, -0.7801, 0.5358), (-0.3463, -0.836, 0.4258), (-0.364, -0.8787, 0.309), (-0.3759, -0.9075, 0.1874), (-0.3819, -0.9221, 0.06279), (-0.3819, -0.9221, -0.06279), (-0.3759, -0.9075, -0.1874), (-0.364, -0.8787, -0.309), (-0.3463, -0.836, -0.4258), (-0.3231, -0.7801, -0.5358), (-0.2949, -0.7119, -0.6374), (-0.262, -0.6324, -0.729), (-0.2249, -0.543, -0.809), (-0.1844, -0.4451, -0.8763), (-0.1409, -0.3401, -0.9298), (-0.09517, -0.2298, -0.9686), (-0.04796, -0.1158, -0.9921), (-0.06963, -0.1042, 0.9921), (-0.1382, -0.2068, 0.9686), (-0.2045, -0.3061, 0.9298), (-0.2676, -0.4006, 0.8763), (-0.3266, -0.4887, 0.809), (-0.3803, -0.5692, 0.729), (-0.4281, -0.6407, 0.6374), (-0.4691, -0.702, 0.5358), (-0.5027, -0.7523, 0.4258), (-0.5284, -0.7908, 0.309), (-0.5457, -0.8167, 0.1874), (-0.5545, -0.8298, 0.06279), (-0.5545, -0.8298, -0.06279), (-0.5457, -0.8167, -0.1874), (-0.5284, -0.7908, -0.309), (-0.5027, -0.7523, -0.4258), (-0.4691, -0.702, -0.5358), (-0.4281, -0.6407, -0.6374), (-0.3803, -0.5692, -0.729), (-0.3266, -0.4887, -0.809), (-0.2676, -0.4006, -0.8763), (-0.2045, -0.3061, -0.9298), (-0.1382, -0.2068, -0.9686), (-0.06963, -0.1042, -0.9921), (-5.676e-07, -1.37e-06, 1.0), (-0.08862, -0.08863, 0.9921), (-0.1759, -0.1759, 0.9686), (-0.2603, -0.2603, 0.9298), (-0.3407, -0.3407, 0.8763), (-0.4156, -0.4156, 0.809), (-0.484, -0.484, 0.729), (-0.5448, -0.5448, 0.6374), (-0.597, -0.597, 0.5358), (-0.6398, -0.6398, 0.4258), (-0.6725, -0.6725, 0.309), (-0.6946, -0.6946, 0.1874), (-0.7057, -0.7057, 0.06279), (-0.7057, -0.7057, -0.06279), (-0.6946, -0.6946, -0.1874), (-0.6725, -0.6725, -0.309), (-0.6398, -0.6398, -0.4258), (-0.597, -0.597, -0.5358), (-0.5448, -0.5448, -0.6374), (-0.484, -0.484, -0.729), (-0.4156, -0.4156, -0.809), (-0.3407, -0.3407, -0.8763), (-0.2603, -0.2603, -0.9298), (-0.1759, -0.1759, -0.9686), (-0.08862, -0.08862, -0.9921), (-0.1042, -0.06963, 0.9921), (-0.2068, -0.1382, 0.9686), (-0.3061, -0.2045, 0.9298), (-0.4006, -0.2676, 0.8763), (-0.4887, -0.3266, 0.809), (-0.5692, -0.3803, 0.729), (-0.6407, -0.4281, 0.6374), (-0.702, -0.4691, 0.5358), (-0.7523, -0.5027, 0.4258), (-0.7908, -0.5284, 0.309), (-0.8167, -0.5457, 0.1874), (-0.8298, -0.5545, 0.06279), (-0.8298, -0.5545, -0.06279), (-0.8167, -0.5457, -0.1874), (-0.7908, -0.5284, -0.309), (-0.7523, -0.5027, -0.4258), (-0.702, -0.4691, -0.5358), (-0.6407, -0.4281, -0.6374), (-0.5692, -0.3803, -0.729), (-0.4887, -0.3266, -0.809), (-0.4006, -0.2676, -0.8763), (-0.3061, -0.2045, -0.9298), (-0.2068, -0.1382, -0.9686), (-0.1042, -0.06963, -0.9921), (-0.1158, -0.04796, 0.9921), (-0.2298, -0.09517, 0.9686), (-0.3401, -0.1409, 0.9298), (-0.4451, -0.1844, 0.8763), (-0.543, -0.2249, 0.809), (-0.6324, -0.262, 0.729), (-0.7119, -0.2949, 0.6374), (-0.7801, -0.3231, 0.5358), (-0.836, -0.3463, 0.4258), (-0.8787, -0.364, 0.309), (-0.9075, -0.3759, 0.1874), (-0.9221, -0.3819, 0.06279), (-0.9221, -0.3819, -0.06279), (-0.9075, -0.3759, -0.1874), (-0.8787, -0.364, -0.309), (-0.836, -0.3463, -0.4258), (-0.7801, -0.3231, -0.5358), (-0.7119, -0.2949, -0.6374), (-0.6324, -0.262, -0.729), (-0.543, -0.2249, -0.809), (-0.4451, -0.1844, -0.8763), (-0.3401, -0.1409, -0.9298), (-0.2298, -0.09517, -0.9686), (-0.1158, -0.04796, -0.9921), (-0.1229, -0.02445, 0.9921), (-0.2439, -0.04852, 0.9686), (-0.3611, -0.07182, 0.9298), (-0.4725, -0.09399, 0.8763), (-0.5765, -0.1147, 0.809), (-0.6714, -0.1335, 0.729), (-0.7557, -0.1503, 0.6374), (-0.8281, -0.1647, 0.5358), (-0.8874, -0.1765, 0.4258), (-0.9328, -0.1855, 0.309), (-0.9634, -0.1916, 0.1874), (-0.9789, -0.1947, 0.06279), (-0.9789, -0.1947, -0.06279), (-0.9634, -0.1916, -0.1874), (-0.9328, -0.1855, -0.309), (-0.8874, -0.1765, -0.4258), (-0.8281, -0.1647, -0.5358), (-0.7557, -0.1503, -0.6374), (-0.6714, -0.1335, -0.729), (-0.5765, -0.1147, -0.809), (-0.4725, -0.09399, -0.8763), (-0.3611, -0.07182, -0.9298), (-0.2439, -0.04852, -0.9686), (-0.1229, -0.02445, -0.9921), (0.0, -8.027e-07, -1.0), (-0.1253, -7.847e-07, 0.9921), (-0.2487, -7.679e-07, 0.9686), (-0.3681, -6.86e-07, 0.9298), (-0.4818, -6.711e-07, 0.8763), (-0.5878, -6.86e-07, 0.809), (-0.6845, -6.264e-07, 0.729), (-0.7705, -8.052e-07, 0.6374), (-0.8443, -7.605e-07, 0.5358), (-0.9048, -6.115e-07, 0.4258), (-0.9511, -8.201e-07, 0.309), (-0.9823, -7.605e-07, 0.1874), (-0.998, -6.562e-07, 0.06279), (-0.998, -6.562e-07, -0.06279), (-0.9823, -7.307e-07, -0.1874), (-0.9511, -7.754e-07, -0.309), (-0.9048, -7.307e-07, -0.4258), (-0.8443, -7.456e-07, -0.5358), (-0.7705, -8.35e-07, -0.6374), (-0.6845, -6.86e-07, -0.729), (-0.5878, -6.338e-07, -0.809), (-0.4818, -7.083e-07, -0.8763), (-0.3681, -7.083e-07, -0.9298), (-0.2487, -7.679e-07, -0.9686), (-0.1253, -7.791e-07, -0.9921), (-0.1229, 0.02445, 0.9921), (-0.2439, 0.04852, 0.9686), (-0.3611, 0.07182, 0.9298), (-0.4725, 0.09398, 0.8763), (-0.5765, 0.1147, 0.809), (-0.6714, 0.1335, 0.729), (-0.7557, 0.1503, 0.6374), (-0.8281, 0.1647, 0.5358), (-0.8874, 0.1765, 0.4258), (-0.9328, 0.1855, 0.309), (-0.9634, 0.1916, 0.1874), (-0.9789, 0.1947, 0.06279), (-0.9789, 0.1947, -0.06279), (-0.9634, 0.1916, -0.1874), (-0.9328, 0.1855, -0.309), (-0.8874, 0.1765, -0.4258), (-0.8281, 0.1647, -0.5358), (-0.7557, 0.1503, -0.6374), (-0.6714, 0.1335, -0.729), (-0.5765, 0.1147, -0.809), (-0.4725, 0.09398, -0.8763), (-0.3611, 0.07182, -0.9298), (-0.2439, 0.04852, -0.9686), (-0.1229, 0.02445, -0.9921), (-0.1158, 0.04796, 0.9921), (-0.2298, 0.09517, 0.9686), (-0.3401, 0.1409, 0.9298), (-0.4451, 0.1844, 0.8763), (-0.543, 0.2249, 0.809), (-0.6324, 0.262, 0.729), (-0.7119, 0.2949, 0.6374), (-0.7801, 0.3231, 0.5358), (-0.836, 0.3463, 0.4258), (-0.8787, 0.364, 0.309), (-0.9075, 0.3759, 0.1874), (-0.9221, 0.3819, 0.06279), (-0.9221, 0.3819, -0.06279), (-0.9075, 0.3759, -0.1874), (-0.8787, 0.364, -0.309), (-0.836, 0.3463, -0.4258), (-0.7801, 0.3231, -0.5358), (-0.7119, 0.2949, -0.6374), (-0.6324, 0.262, -0.729), (-0.543, 0.2249, -0.809), (-0.4451, 0.1844, -0.8763), (-0.3401, 0.1409, -0.9298), (-0.2298, 0.09517, -0.9686), (-0.1158, 0.04796, -0.9921), (-0.1042, 0.06963, 0.9921), (-0.2068, 0.1382, 0.9686), (-0.3061, 0.2045, 0.9298), (-0.4006, 0.2676, 0.8763), (-0.4887, 0.3266, 0.809), (-0.5692, 0.3803, 0.729), (-0.6407, 0.4281, 0.6374), (-0.702, 0.4691, 0.5358), (-0.7523, 0.5027, 0.4258), (-0.7908, 0.5284, 0.309), (-0.8167, 0.5457, 0.1874), (-0.8298, 0.5545, 0.06279), (-0.8298, 0.5545, -0.06279), (-0.8167, 0.5457, -0.1874), (-0.7908, 0.5284, -0.309), (-0.7523, 0.5027, -0.4258), (-0.702, 0.4691, -0.5358), (-0.6407, 0.4281, -0.6374), (-0.5692, 0.3803, -0.729), (-0.4887, 0.3266, -0.809), (-0.4006, 0.2676, -0.8763), (-0.3061, 0.2045, -0.9298), (-0.2068, 0.1382, -0.9686), (-0.1042, 0.06963, -0.9921), (-0.08862, 0.08862, 0.9921), (-0.1759, 0.1758, 0.9686), (-0.2603, 0.2603, 0.9298), (-0.3407, 0.3407, 0.8763), (-0.4156, 0.4156, 0.809), (-0.484, 0.484, 0.729), (-0.5448, 0.5448, 0.6374), (-0.597, 0.597, 0.5358), (-0.6398, 0.6398, 0.4258), (-0.6725, 0.6725, 0.309), (-0.6946, 0.6946, 0.1874), (-0.7057, 0.7057, 0.06279), (-0.7057, 0.7057, -0.06279), (-0.6946, 0.6946, -0.1874), (-0.6725, 0.6725, -0.309), (-0.6398, 0.6398, -0.4258), (-0.597, 0.597, -0.5358), (-0.5448, 0.5448, -0.6374), (-0.484, 0.484, -0.729), (-0.4156, 0.4156, -0.809), (-0.3407, 0.3407, -0.8763), (-0.2603, 0.2603, -0.9298), (-0.1759, 0.1758, -0.9686), (-0.08862, 0.08862, -0.9921), (-0.06963, 0.1042, 0.9921), (-0.1382, 0.2068, 0.9686), (-0.2045, 0.3061, 0.9298), (-0.2676, 0.4006, 0.8763), (-0.3266, 0.4887, 0.809), (-0.3803, 0.5692, 0.729), (-0.4281, 0.6407, 0.6374), (-0.4691, 0.702, 0.5358), (-0.5027, 0.7523, 0.4258), (-0.5284, 0.7908, 0.309), (-0.5457, 0.8167, 0.1874), (-0.5545, 0.8298, 0.06279), (-0.5545, 0.8298, -0.06279), (-0.5457, 0.8167, -0.1874), (-0.5284, 0.7908, -0.309), (-0.5027, 0.7523, -0.4258), (-0.4691, 0.702, -0.5358), (-0.4281, 0.6407, -0.6374), (-0.3803, 0.5692, -0.729), (-0.3266, 0.4887, -0.809), (-0.2676, 0.4006, -0.8763), (-0.2045, 0.3061, -0.9298), (-0.1382, 0.2068, -0.9686), (-0.06963, 0.1042, -0.9921), (-0.04796, 0.1158, 0.9921), (-0.09517, 0.2298, 0.9686), (-0.1409, 0.3401, 0.9298), (-0.1844, 0.4451, 0.8763), (-0.2249, 0.543, 0.809), (-0.262, 0.6324, 0.729), (-0.2949, 0.7119, 0.6374), (-0.3231, 0.7801, 0.5358), (-0.3463, 0.836, 0.4258), (-0.364, 0.8787, 0.309), (-0.3759, 0.9075, 0.1874), (-0.3819, 0.9221, 0.06279), (-0.3819, 0.9221, -0.06279), (-0.3759, 0.9075, -0.1874), (-0.364, 0.8787, -0.309), (-0.3463, 0.836, -0.4258), (-0.3231, 0.7801, -0.5358), (-0.2949, 0.7119, -0.6374), (-0.262, 0.6324, -0.729), (-0.2249, 0.543, -0.809), (-0.1844, 0.4451, -0.8763), (-0.1409, 0.3401, -0.9298), (-0.09517, 0.2298, -0.9686), (-0.04796, 0.1158, -0.9921), (-0.02445, 0.1229, 0.9921), (-0.04852, 0.2439, 0.9686), (-0.07182, 0.3611, 0.9298), (-0.09399, 0.4725, 0.8763), (-0.1147, 0.5765, 0.809), (-0.1335, 0.6714, 0.729), (-0.1503, 0.7557, 0.6374), (-0.1647, 0.8281, 0.5358), (-0.1765, 0.8874, 0.4258), (-0.1855, 0.9328, 0.309), (-0.1916, 0.9634, 0.1874), (-0.1947, 0.9788, 0.06279), (-0.1947, 0.9788, -0.06279), (-0.1916, 0.9634, -0.1874), (-0.1855, 0.9328, -0.309), (-0.1765, 0.8874, -0.4258), (-0.1647, 0.8281, -0.5358), (-0.1503, 0.7557, -0.6374), (-0.1335, 0.6714, -0.729), (-0.1147, 0.5765, -0.809), (-0.09399, 0.4725, -0.8763), (-0.07182, 0.3611, -0.9298), (-0.04852, 0.2439, -0.9686), (-0.02445, 0.1229, -0.9921), (2.807e-08, 0.1253, 0.9921), (8.209e-08, 0.2487, 0.9686), (1.044e-07, 0.3681, 0.9298), (1.417e-07, 0.4818, 0.8763), (1.491e-07, 0.5878, 0.809), (2.311e-07, 0.6845, 0.729), (9.699e-08, 0.7705, 0.6374), (1.566e-07, 0.8443, 0.5358), (4.248e-07, 0.9048, 0.4258), (6.719e-08, 0.9511, 0.309), (1.864e-07, 0.9823, 0.1874), (2.907e-07, 0.998, 0.06279), (2.907e-07, 0.998, -0.06279), (2.311e-07, 0.9823, -0.1874), (1.864e-07, 0.9511, -0.309), (1.715e-07, 0.9048, -0.4258), (1.864e-07, 0.8443, -0.5358), (8.209e-08, 0.7705, -0.6374), (2.162e-07, 0.6845, -0.729), (2.237e-07, 0.5878, -0.809), (-1.477e-08, 0.4818, -0.8763), (9.699e-08, 0.3681, -0.9298), (7.091e-08, 0.2487, -0.9686), (3.366e-08, 0.1253, -0.9921)], [], [(754, 753, 7, 8), (769, 768, 22, 23), (747, 746, 0, 1), (762, 761, 15, 16), (755, 754, 8, 9), (553, 769, 23), (748, 747, 1, 2), (763, 762, 16, 17), (756, 755, 9, 10), (749, 748, 2, 3), (764, 763, 17, 18), (757, 756, 10, 11), (750, 749, 3, 4), (765, 764, 18, 19), (758, 757, 11, 12), (751, 750, 4, 5), (766, 765, 19, 20), (759, 758, 12, 13), (752, 751, 5, 6), (767, 766, 20, 21), (760, 759, 13, 14), (753, 752, 6, 7), (768, 767, 21, 22), (746, 456, 0), (761, 760, 14, 15), (5, 4, 28, 29), (20, 19, 43, 44), (13, 12, 36, 37), (6, 5, 29, 30), (21, 20, 44, 45), (14, 13, 37, 38), (7, 6, 30, 31), (22, 21, 45, 46), (0, 456, 24), (15, 14, 38, 39), (8, 7, 31, 32), (23, 22, 46, 47), (1, 0, 24, 25), (16, 15, 39, 40), (9, 8, 32, 33), (553, 23, 47), (2, 1, 25, 26), (17, 16, 40, 41), (10, 9, 33, 34), (3, 2, 26, 27), (18, 17, 41, 42), (11, 10, 34, 35), (4, 3, 27, 28), (19, 18, 42, 43), (12, 11, 35, 36), (30, 29, 53, 54), (45, 44, 68, 69), (38, 37, 61, 62), (31, 30, 54, 55), (46, 45, 69, 70), (24, 456, 48), (39, 38, 62, 63), (32, 31, 55, 56), (47, 46, 70, 71), (25, 24, 48, 49), (40, 39, 63, 64), (33, 32, 56, 57), (553, 47, 71), (26, 25, 49, 50), (41, 40, 64, 65), (34, 33, 57, 58), (27, 26, 50, 51), (42, 41, 65, 66), (35, 34, 58, 59), (28, 27, 51, 52), (43, 42, 66, 67), (36, 35, 59, 60), (29, 28, 52, 53), (44, 43, 67, 68), (37, 36, 60, 61), (62, 61, 85, 86), (55, 54, 78, 79), (70, 69, 93, 94), (48, 456, 72), (63, 62, 86, 87), (56, 55, 79, 80), (71, 70, 94, 95), (49, 48, 72, 73), (64, 63, 87, 88), (57, 56, 80, 81), (553, 71, 95), (50, 49, 73, 74), (65, 64, 88, 89), (58, 57, 81, 82), (51, 50, 74, 75), (66, 65, 89, 90), (59, 58, 82, 83), (52, 51, 75, 76), (67, 66, 90, 91), (60, 59, 83, 84), (53, 52, 76, 77), (68, 67, 91, 92), (61, 60, 84, 85), (54, 53, 77, 78), (69, 68, 92, 93), (72, 456, 96), (87, 86, 110, 111), (80, 79, 103, 104), (95, 94, 118, 119), (73, 72, 96, 97), (88, 87, 111, 112), (81, 80, 104, 105), (553, 95, 119), (74, 73, 97, 98), (89, 88, 112, 113), (82, 81, 105, 106), (75, 74, 98, 99), (90, 89, 113, 114), (83, 82, 106, 107), (76, 75, 99, 100), (91, 90, 114, 115), (84, 83, 107, 108), (77, 76, 100, 101), (92, 91, 115, 116), (85, 84, 108, 109), (78, 77, 101, 102), (93, 92, 116, 117), (86, 85, 109, 110), (79, 78, 102, 103), (94, 93, 117, 118), (119, 118, 142, 143), (97, 96, 120, 121), (112, 111, 135, 136), (105, 104, 128, 129), (553, 119, 143), (98, 97, 121, 122), (113, 112, 136, 137), (106, 105, 129, 130), (99, 98, 122, 123), (114, 113, 137, 138), (107, 106, 130, 131), (100, 99, 123, 124), (115, 114, 138, 139), (108, 107, 131, 132), (101, 100, 124, 125), (116, 115, 139, 140), (109, 108, 132, 133), (102, 101, 125, 126), (117, 116, 140, 141), (110, 109, 133, 134), (103, 102, 126, 127), (118, 117, 141, 142), (96, 456, 120), (111, 110, 134, 135), (104, 103, 127, 128), (129, 128, 152, 153), (553, 143, 167), (122, 121, 145, 146), (137, 136, 160, 161), (130, 129, 153, 154), (123, 122, 146, 147), (138, 137, 161, 162), (131, 130, 154, 155), (124, 123, 147, 148), (139, 138, 162, 163), (132, 131, 155, 156), (125, 124, 148, 149), (140, 139, 163, 164), (133, 132, 156, 157), (126, 125, 149, 150), (141, 140, 164, 165), (134, 133, 157, 158), (127, 126, 150, 151), (142, 141, 165, 166), (120, 456, 144), (135, 134, 158, 159), (128, 127, 151, 152), (143, 142, 166, 167), (121, 120, 144, 145), (136, 135, 159, 160), (154, 153, 177, 178), (147, 146, 170, 171), (162, 161, 185, 186), (155, 154, 178, 179), (148, 147, 171, 172), (163, 162, 186, 187), (156, 155, 179, 180), (149, 148, 172, 173), (164, 163, 187, 188), (157, 156, 180, 181), (150, 149, 173, 174), (165, 164, 188, 189), (158, 157, 181, 182), (151, 150, 174, 175), (166, 165, 189, 190), (144, 456, 168), (159, 158, 182, 183), (152, 151, 175, 176), (167, 166, 190, 191), (145, 144, 168, 169), (160, 159, 183, 184), (153, 152, 176, 177), (553, 167, 191), (146, 145, 169, 170), (161, 160, 184, 185), (186, 185, 209, 210), (179, 178, 202, 203), (172, 171, 195, 196), (187, 186, 210, 211), (180, 179, 203, 204), (173, 172, 196, 197), (188, 187, 211, 212), (181, 180, 204, 205), (174, 173, 197, 198), (189, 188, 212, 213), (182, 181, 205, 206), (175, 174, 198, 199), (190, 189, 213, 214), (168, 456, 192), (183, 182, 206, 207), (176, 175, 199, 200), (191, 190, 214, 215), (169, 168, 192, 193), (184, 183, 207, 208), (177, 176, 200, 201), (553, 191, 215), (170, 169, 193, 194), (185, 184, 208, 209), (178, 177, 201, 202), (171, 170, 194, 195), (196, 195, 219, 220), (211, 210, 234, 235), (204, 203, 227, 228), (197, 196, 220, 221), (212, 211, 235, 236), (205, 204, 228, 229), (198, 197, 221, 222), (213, 212, 236, 237), (206, 205, 229, 230), (199, 198, 222, 223), (214, 213, 237, 238), (192, 456, 216), (207, 206, 230, 231), (200, 199, 223, 224), (215, 214, 238, 239), (193, 192, 216, 217), (208, 207, 231, 232), (201, 200, 224, 225), (553, 215, 239), (194, 193, 217, 218), (209, 208, 232, 233), (202, 201, 225, 226), (195, 194, 218, 219), (210, 209, 233, 234), (203, 202, 226, 227), (221, 220, 244, 245), (236, 235, 259, 260), (229, 228, 252, 253), (222, 221, 245, 246), (237, 236, 260, 261), (230, 229, 253, 254), (223, 222, 246, 247), (238, 237, 261, 262), (216, 456, 240), (231, 230, 254, 255), (224, 223, 247, 248), (239, 238, 262, 263), (217, 216, 240, 241), (232, 231, 255, 256), (225, 224, 248, 249), (553, 239, 263), (218, 217, 241, 242), (233, 232, 256, 257), (226, 225, 249, 250), (219, 218, 242, 243), (234, 233, 257, 258), (227, 226, 250, 251), (220, 219, 243, 244), (235, 234, 258, 259), (228, 227, 251, 252), (253, 252, 276, 277), (246, 245, 269, 270), (261, 260, 284, 285), (254, 253, 277, 278), (247, 246, 270, 271), (262, 261, 285, 286), (240, 456, 264), (255, 254, 278, 279), (248, 247, 271, 272), (263, 262, 286, 287), (241, 240, 264, 265), (256, 255, 279, 280), (249, 248, 272, 273), (553, 263, 287), (242, 241, 265, 266), (257, 256, 280, 281), (250, 249, 273, 274), (243, 242, 266, 267), (258, 257, 281, 282), (251, 250, 274, 275), (244, 243, 267, 268), (259, 258, 282, 283), (252, 251, 275, 276), (245, 244, 268, 269), (260, 259, 283, 284), (278, 277, 301, 302), (271, 270, 294, 295), (286, 285, 309, 310), (264, 456, 288), (279, 278, 302, 303), (272, 271, 295, 296), (287, 286, 310, 311), (265, 264, 288, 289), (280, 279, 303, 304), (273, 272, 296, 297), (553, 287, 311), (266, 265, 289, 290), (281, 280, 304, 305), (274, 273, 297, 298), (267, 266, 290, 291), (282, 281, 305, 306), (275, 274, 298, 299), (268, 267, 291, 292), (283, 282, 306, 307), (276, 275, 299, 300), (269, 268, 292, 293), (284, 283, 307, 308), (277, 276, 300, 301), (270, 269, 293, 294), (285, 284, 308, 309), (310, 309, 333, 334), (288, 456, 312), (303, 302, 326, 327), (296, 295, 319, 320), (311, 310, 334, 335), (289, 288, 312, 313), (304, 303, 327, 328), (297, 296, 320, 321), (553, 311, 335), (290, 289, 313, 314), (305, 304, 328, 329), (298, 297, 321, 322), (291, 290, 314, 315), (306, 305, 329, 330), (299, 298, 322, 323), (292, 291, 315, 316), (307, 306, 330, 331), (300, 299, 323, 324), (293, 292, 316, 317), (308, 307, 331, 332), (301, 300, 324, 325), (294, 293, 317, 318), (309, 308, 332, 333), (302, 301, 325, 326), (295, 294, 318, 319), (320, 319, 343, 344), (335, 334, 358, 359), (313, 312, 336, 337), (328, 327, 351, 352), (321, 320, 344, 345), (553, 335, 359), (314, 313, 337, 338), (329, 328, 352, 353), (322, 321, 345, 346), (315, 314, 338, 339), (330, 329, 353, 354), (323, 322, 346, 347), (316, 315, 339, 340), (331, 330, 354, 355), (324, 323, 347, 348), (317, 316, 340, 341), (332, 331, 355, 356), (325, 324, 348, 349), (318, 317, 341, 342), (333, 332, 356, 357), (326, 325, 349, 350), (319, 318, 342, 343), (334, 333, 357, 358), (312, 456, 336), (327, 326, 350, 351), (345, 344, 368, 369), (553, 359, 383), (338, 337, 361, 362), (353, 352, 376, 377), (346, 345, 369, 370), (339, 338, 362, 363), (354, 353, 377, 378), (347, 346, 370, 371), (340, 339, 363, 364), (355, 354, 378, 379), (348, 347, 371, 372), (341, 340, 364, 365), (356, 355, 379, 380), (349, 348, 372, 373), (342, 341, 365, 366), (357, 356, 380, 381), (350, 349, 373, 374), (343, 342, 366, 367), (358, 357, 381, 382), (336, 456, 360), (351, 350, 374, 375), (344, 343, 367, 368), (359, 358, 382, 383), (337, 336, 360, 361), (352, 351, 375, 376), (377, 376, 400, 401), (370, 369, 393, 394), (363, 362, 386, 387), (378, 377, 401, 402), (371, 370, 394, 395), (364, 363, 387, 388), (379, 378, 402, 403), (372, 371, 395, 396), (365, 364, 388, 389), (380, 379, 403, 404), (373, 372, 396, 397), (366, 365, 389, 390), (381, 380, 404, 405), (374, 373, 397, 398), (367, 366, 390, 391), (382, 381, 405, 406), (360, 456, 384), (375, 374, 398, 399), (368, 367, 391, 392), (383, 382, 406, 407), (361, 360, 384, 385), (376, 375, 399, 400), (369, 368, 392, 393), (553, 383, 407), (362, 361, 385, 386), (387, 386, 410, 411), (402, 401, 425, 426), (395, 394, 418, 419), (388, 387, 411, 412), (403, 402, 426, 427), (396, 395, 419, 420), (389, 388, 412, 413), (404, 403, 427, 428), (397, 396, 420, 421), (390, 389, 413, 414), (405, 404, 428, 429), (398, 397, 421, 422), (391, 390, 414, 415), (406, 405, 429, 430), (384, 456, 408), (399, 398, 422, 423), (392, 391, 415, 416), (407, 406, 430, 431), (385, 384, 408, 409), (400, 399, 423, 424), (393, 392, 416, 417), (553, 407, 431), (386, 385, 409, 410), (401, 400, 424, 425), (394, 393, 417, 418), (412, 411, 435, 436), (427, 426, 450, 451), (420, 419, 443, 444), (413, 412, 436, 437), (428, 427, 451, 452), (421, 420, 444, 445), (414, 413, 437, 438), (429, 428, 452, 453), (422, 421, 445, 446), (415, 414, 438, 439), (430, 429, 453, 454), (408, 456, 432), (423, 422, 446, 447), (416, 415, 439, 440), (431, 430, 454, 455), (409, 408, 432, 433), (424, 423, 447, 448), (417, 416, 440, 441), (553, 431, 455), (410, 409, 433, 434), (425, 424, 448, 449), (418, 417, 441, 442), (411, 410, 434, 435), (426, 425, 449, 450), (419, 418, 442, 443), (444, 443, 468, 469), (437, 436, 461, 462), (452, 451, 476, 477), (445, 444, 469, 470), (438, 437, 462, 463), (453, 452, 477, 478), (446, 445, 470, 471), (439, 438, 463, 464), (454, 453, 478, 479), (432, 456, 457), (447, 446, 471, 472), (440, 439, 464, 465), (455, 454, 479, 480), (433, 432, 457, 458), (448, 447, 472, 473), (441, 440, 465, 466), (553, 455, 480), (434, 433, 458, 459), (449, 448, 473, 474), (442, 441, 466, 467), (435, 434, 459, 460), (450, 449, 474, 475), (443, 442, 467, 468), (436, 435, 460, 461), (451, 450, 475, 476), (470, 469, 493, 494), (463, 462, 486, 487), (478, 477, 501, 502), (471, 470, 494, 495), (464, 463, 487, 488), (479, 478, 502, 503), (457, 456, 481), (472, 471, 495, 496), (465, 464, 488, 489), (480, 479, 503, 504), (458, 457, 481, 482), (473, 472, 496, 497), (466, 465, 489, 490), (553, 480, 504), (459, 458, 482, 483), (474, 473, 497, 498), (467, 466, 490, 491), (460, 459, 483, 484), (475, 474, 498, 499), (468, 467, 491, 492), (461, 460, 484, 485), (476, 475, 499, 500), (469, 468, 492, 493), (462, 461, 485, 486), (477, 476, 500, 501), (502, 501, 525, 526), (495, 494, 518, 519), (488, 487, 511, 512), (503, 502, 526, 527), (481, 456, 505), (496, 495, 519, 520), (489, 488, 512, 513), (504, 503, 527, 528), (482, 481, 505, 506), (497, 496, 520, 521), (490, 489, 513, 514), (553, 504, 528), (483, 482, 506, 507), (498, 497, 521, 522), (491, 490, 514, 515), (484, 483, 507, 508), (499, 498, 522, 523), (492, 491, 515, 516), (485, 484, 508, 509), (500, 499, 523, 524), (493, 492, 516, 517), (486, 485, 509, 510), (501, 500, 524, 525), (494, 493, 517, 518), (487, 486, 510, 511), (512, 511, 535, 536), (527, 526, 550, 551), (505, 456, 529), (520, 519, 543, 544), (513, 512, 536, 537), (528, 527, 551, 552), (506, 505, 529, 530), (521, 520, 544, 545), (514, 513, 537, 538), (553, 528, 552), (507, 506, 530, 531), (522, 521, 545, 546), (515, 514, 538, 539), (508, 507, 531, 532), (523, 522, 546, 547), (516, 515, 539, 540), (509, 508, 532, 533), (524, 523, 547, 548), (517, 516, 540, 541), (510, 509, 533, 534), (525, 524, 548, 549), (518, 517, 541, 542), (511, 510, 534, 535), (526, 525, 549, 550), (519, 518, 542, 543), (537, 536, 561, 562), (552, 551, 576, 577), (530, 529, 554, 555), (545, 544, 569, 570), (538, 537, 562, 563), (553, 552, 577), (531, 530, 555, 556), (546, 545, 570, 571), (539, 538, 563, 564), (532, 531, 556, 557), (547, 546, 571, 572), (540, 539, 564, 565), (533, 532, 557, 558), (548, 547, 572, 573), (541, 540, 565, 566), (534, 533, 558, 559), (549, 548, 573, 574), (542, 541, 566, 567), (535, 534, 559, 560), (550, 549, 574, 575), (543, 542, 567, 568), (536, 535, 560, 561), (551, 550, 575, 576), (529, 456, 554), (544, 543, 568, 569), (570, 569, 593, 594), (563, 562, 586, 587), (553, 577, 601), (556, 555, 579, 580), (571, 570, 594, 595), (564, 563, 587, 588), (557, 556, 580, 581), (572, 571, 595, 596), (565, 564, 588, 589), (558, 557, 581, 582), (573, 572, 596, 597), (566, 565, 589, 590), (559, 558, 582, 583), (574, 573, 597, 598), (567, 566, 590, 591), (560, 559, 583, 584), (575, 574, 598, 599), (568, 567, 591, 592), (561, 560, 584, 585), (576, 575, 599, 600), (554, 456, 578), (569, 568, 592, 593), (562, 561, 585, 586), (577, 576, 600, 601), (555, 554, 578, 579), (580, 579, 603, 604), (595, 594, 618, 619), (588, 587, 611, 612), (581, 580, 604, 605), (596, 595, 619, 620), (589, 588, 612, 613), (582, 581, 605, 606), (597, 596, 620, 621), (590, 589, 613, 614), (583, 582, 606, 607), (598, 597, 621, 622), (591, 590, 614, 615), (584, 583, 607, 608), (599, 598, 622, 623), (592, 591, 615, 616), (585, 584, 608, 609), (600, 599, 623, 624), (578, 456, 602), (593, 592, 616, 617), (586, 585, 609, 610), (601, 600, 624, 625), (579, 578, 602, 603), (594, 593, 617, 618), (587, 586, 610, 611), (553, 601, 625), (605, 604, 628, 629), (620, 619, 643, 644), (613, 612, 636, 637), (606, 605, 629, 630), (621, 620, 644, 645), (614, 613, 637, 638), (607, 606, 630, 631), (622, 621, 645, 646), (615, 614, 638, 639), (608, 607, 631, 632), (623, 622, 646, 647), (616, 615, 639, 640), (609, 608, 632, 633), (624, 623, 647, 648), (602, 456, 626), (617, 616, 640, 641), (610, 609, 633, 634), (625, 624, 648, 649), (603, 602, 626, 627), (618, 617, 641, 642), (611, 610, 634, 635), (553, 625, 649), (604, 603, 627, 628), (619, 618, 642, 643), (612, 611, 635, 636), (637, 636, 660, 661), (630, 629, 653, 654), (645, 644, 668, 669), (638, 637, 661, 662), (631, 630, 654, 655), (646, 645, 669, 670), (639, 638, 662, 663), (632, 631, 655, 656), (647, 646, 670, 671), (640, 639, 663, 664), (633, 632, 656, 657), (648, 647, 671, 672), (626, 456, 650), (641, 640, 664, 665), (634, 633, 657, 658), (649, 648, 672, 673), (627, 626, 650, 651), (642, 641, 665, 666), (635, 634, 658, 659), (553, 649, 673), (628, 627, 651, 652), (643, 642, 666, 667), (636, 635, 659, 660), (629, 628, 652, 653), (644, 643, 667, 668), (662, 661, 685, 686), (655, 654, 678, 679), (670, 669, 693, 694), (663, 662, 686, 687), (656, 655, 679, 680), (671, 670, 694, 695), (664, 663, 687, 688), (657, 656, 680, 681), (672, 671, 695, 696), (650, 456, 674), (665, 664, 688, 689), (658, 657, 681, 682), (673, 672, 696, 697), (651, 650, 674, 675), (666, 665, 689, 690), (659, 658, 682, 683), (553, 673, 697), (652, 651, 675, 676), (667, 666, 690, 691), (660, 659, 683, 684), (653, 652, 676, 677), (668, 667, 691, 692), (661, 660, 684, 685), (654, 653, 677, 678), (669, 668, 692, 693), (694, 693, 717, 718), (687, 686, 710, 711), (680, 679, 703, 704), (695, 694, 718, 719), (688, 687, 711, 712), (681, 680, 704, 705), (696, 695, 719, 720), (674, 456, 698), (689, 688, 712, 713), (682, 681, 705, 706), (697, 696, 720, 721), (675, 674, 698, 699), (690, 689, 713, 714), (683, 682, 706, 707), (553, 697, 721), (676, 675, 699, 700), (691, 690, 714, 715), (684, 683, 707, 708), (677, 676, 700, 701), (692, 691, 715, 716), (685, 684, 708, 709), (678, 677, 701, 702), (693, 692, 716, 717), (686, 685, 709, 710), (679, 678, 702, 703), (704, 703, 727, 728), (719, 718, 742, 743), (712, 711, 735, 736), (705, 704, 728, 729), (720, 719, 743, 744), (698, 456, 722), (713, 712, 736, 737), (706, 705, 729, 730), (721, 720, 744, 745), (699, 698, 722, 723), (714, 713, 737, 738), (707, 706, 730, 731), (553, 721, 745), (700, 699, 723, 724), (715, 714, 738, 739), (708, 707, 731, 732), (701, 700, 724, 725), (716, 715, 739, 740), (709, 708, 732, 733), (702, 701, 725, 726), (717, 716, 740, 741), (710, 709, 733, 734), (703, 702, 726, 727), (718, 717, 741, 742), (711, 710, 734, 735), (729, 728, 752, 753), (744, 743, 767, 768), (722, 456, 746), (737, 736, 760, 761), (730, 729, 753, 754), (745, 744, 768, 769), (723, 722, 746, 747), (738, 737, 761, 762), (731, 730, 754, 755), (553, 745, 769), (724, 723, 747, 748), (739, 738, 762, 763), (732, 731, 755, 756), (725, 724, 748, 749), (740, 739, 763, 764), (733, 732, 756, 757), (726, 725, 749, 750), (741, 740, 764, 765), (734, 733, 757, 758), (727, 726, 750, 751), (742, 741, 765, 766), (735, 734, 758, 759), (728, 727, 751, 752), (743, 742, 766, 767), (736, 735, 759, 760)])
me_sphere.use_remesh_preserve_volume = False
me_sphere.use_remesh_preserve_attributes = False
me_sphere.use_mirror_vertex_groups = False
me_sphere.update()

# ---- objects
ob_cube = bpy.data.objects.new('Cube', me_cube_001)
ob_icosphere = bpy.data.objects.new('Icosphere', me_icosphere)
ob_sphere = bpy.data.objects.new('Sphere', me_sphere)
ob_lamp = bpy.data.objects.new('Lamp', light_lamp)
ob_camera = bpy.data.objects.new('Camera', cam_camera)

# ---- transforms, parenting, visibility, modifiers, constraints
ob_cube.location = (0.0, 0.0, 0.0)
ob_cube.scale = (1.17, 1.17, 1.17)
ob_cube.hide_viewport = True
ob_cube.lineart.crease_threshold = 0.0
_m = ob_cube.modifiers.new('Subsurf', 'SUBSURF')
_m.uv_smooth = 'PRESERVE_CORNERS'
_m.quality = 2
_m.levels = 4
_m.show_only_control_edges = False
ob_icosphere.location = (0.0, 0.0, 0.0)
ob_icosphere.scale = (2.6, 2.6, 2.6)
ob_icosphere.lineart.crease_threshold = 0.0
ob_sphere.location = (0.0, 0.0, 0.0)
ob_sphere.hide_viewport = True
ob_sphere.lineart.crease_threshold = 0.0
ob_lamp.location = (4.076, 1.005, 5.904)
ob_lamp.rotation_euler = (0.6503, 0.05522, 1.866)
ob_lamp.lock_rotations_4d = False
ob_lamp.empty_display_type = 'ARROWS'
ob_lamp.color = (0.0, 0.0, 0.0, 0.0)
ob_lamp.lineart.crease_threshold = 0.0
ob_camera.location = (7.481, -6.508, 5.344)
ob_camera.rotation_euler = (1.109, 0.0, 0.8149)
ob_camera.lock_rotations_4d = False
ob_camera.empty_display_type = 'ARROWS'
ob_camera.color = (0.0, 0.0, 0.0, 0.0)
ob_camera.display_type = 'WIRE'
ob_camera.lineart.crease_threshold = 0.0

# ---- collection membership
col_collection_1.objects.link(ob_cube)
col_collection_1.objects.link(ob_icosphere)
col_collection_1.objects.link(ob_sphere)
col_collection_1.objects.link(ob_lamp)
col_collection_1.objects.link(ob_camera)

# ---- scene / render settings (as saved in the file)
scene.camera = ob_camera
scene.frame_start = 1; scene.frame_end = 250; scene.frame_set(1)
scene.render.engine = 'BLENDER_EEVEE_NEXT'
scene.render.resolution_percentage = 50
scene.render.dither_intensity = 0.0
scene.cycles.use_denoising = False
scene.cycles.samples = 128
scene.cycles.sampling_pattern = 'TABULATED_SOBOL'
scene.cycles.light_sampling_threshold = 0.0
scene.cycles.use_adaptive_sampling = False
scene.cycles.use_light_tree = False
scene.cycles.blur_glossy = 0.0
scene.cycles.sample_clamp_indirect = 0.0
scene.view_settings.view_transform = 'Standard'
bpy.context.view_layer.update()
